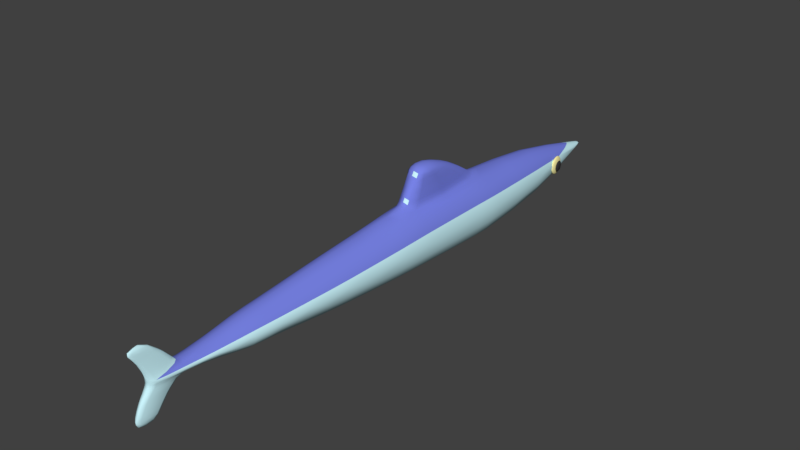 # Source: sanma.blend  (saved by Blender 2.80.75; exported with 4.5.12 LTS)
import bpy
from mathutils import Matrix  # noqa: F401  (used for matrix-valued properties, if any)

bpy.ops.wm.read_factory_settings(use_empty=True)
scene = bpy.context.scene
scene.name = 'Scene'

# ---- collections
col_collection_1 = bpy.data.collections.new('Collection 1'); scene.collection.children.link(col_collection_1)

# ---- materials (node trees are filled in below, after node groups)
mat_material_001 = bpy.data.materials.new('Material.001')
mat_material_001.alpha_threshold = 0.0
mat_material_001.use_transparent_shadow = False
mat_material_001.diffuse_color = (1.0, 0.9151, 0.4096, 1.0)
mat_material_001.roughness = 0.5
mat_material_002 = bpy.data.materials.new('Material.002')
mat_material_002.alpha_threshold = 0.0
mat_material_002.use_transparent_shadow = False
mat_material_002.diffuse_color = (0.04203, 0.04203, 0.04203, 1.0)
mat_material_002.roughness = 0.5
mat_material_003 = bpy.data.materials.new('Material.003')
mat_material_003.alpha_threshold = 0.0
mat_material_003.use_transparent_shadow = False
mat_material_003.diffuse_color = (0.6118, 0.9283, 1.0, 1.0)
mat_material_003.specular_color = (0.3712, 0.8714, 1.0)
mat_material_003.roughness = 0.5
mat_material_005 = bpy.data.materials.new('Material.005')
mat_material_005.alpha_threshold = 0.0
mat_material_005.use_transparent_shadow = False
mat_material_005.diffuse_color = (0.1905, 0.2294, 0.8, 1.0)
mat_material_005.roughness = 0.5

# ---- material node trees

# ---- world
world_world = bpy.data.worlds.new('World'); scene.world = world_world
world_world.color = (0.05088, 0.05088, 0.05088)
world_world.use_sun_shadow = False
world_world.sun_shadow_jitter_overblur = 0.0
world_world.cycles.sampling_method = 'MANUAL'

# ---- meshes
me_sphere_003 = bpy.data.meshes.new('Sphere.003')
me_sphere_003.from_pydata([(0.2883, 0.6961, -0.5449), (0.3401, 0.8211, 0.1913), (0.1926, 0.4651, 0.8155), (0.1926, 0.4651, -0.8155), (0.3401, 0.8211, -0.1913), (0.2883, 0.6961, 0.5449), (0.0902, 0.2178, 0.9493), (0.0902, 0.2178, -0.9493), (0.4651, 0.1926, -0.8155), (0.8211, 0.3401, -0.1913), (0.6961, 0.2883, 0.5449), (0.2178, 0.0902, 0.9493), (0.2178, 0.0902, -0.9493), (0.6961, 0.2883, -0.5449), (0.8211, 0.3401, 0.1913), (0.4651, 0.1926, 0.8155), (0.6961, -0.2883, 0.5449), (0.2178, -0.0902, 0.9493), (0.2178, -0.0902, -0.9493), (0.6961, -0.2883, -0.5449), (0.8211, -0.3401, 0.1913), (0.4651, -0.1926, 0.8155), (0.4651, -0.1926, -0.8155), (0.8211, -0.3401, -0.1913), (0.0902, -0.2178, -0.9493), (0.2883, -0.6961, -0.5449), (0.3401, -0.8211, 0.1913), (0.1926, -0.4651, 0.8155), (0.1926, -0.4651, -0.8155), (0.3401, -0.8211, -0.1913), (0.2883, -0.6961, 0.5449), (0.0902, -0.2178, 0.9493), (-0.1926, -0.4651, 0.8155), (-0.1926, -0.4651, -0.8155), (-0.3401, -0.8211, -0.1913), (-0.2883, -0.6961, 0.5449), (-0.0902, -0.2178, 0.9493), (-0.0902, -0.2178, -0.9493), (-0.2883, -0.6961, -0.5449), (-0.3401, -0.8211, 0.1913), (-0.4651, -0.1926, -0.8155), (-0.8211, -0.3401, -0.1913), (-0.6961, -0.2883, 0.5449), (-0.2178, -0.0902, 0.9493), (-0.2178, -0.0902, -0.9493), (-0.6961, -0.2883, -0.5449), (-0.8211, -0.3401, 0.1913), (-0.4651, -0.1926, 0.8155), (-0.2178, 0.0902, 0.9493), (-0.2178, 0.0902, -0.9493), (-0.6961, 0.2883, -0.5449), (-0.8211, 0.3401, 0.1913), (-0.4651, 0.1926, 0.8155), (-0.4651, 0.1926, -0.8155), (-0.8211, 0.3401, -0.1913), (-0.6961, 0.2883, 0.5449), (-0.2883, 0.6961, -0.5449), (-0.3401, 0.8211, 0.1913), (-0.1926, 0.4651, 0.8155), (-0.1926, 0.4651, -0.8155), (-0.3401, 0.8211, -0.1913), (-0.2883, 0.6961, 0.5449), (-0.0902, 0.2178, 0.9493), (-0.0902, 0.2178, -0.9493), (0.1446, 0.1446, 0.9556), (0.3571, 0.3571, 0.8155), (0.5344, 0.5344, 0.5449), (0.6304, 0.6304, 0.1913), (0.6304, 0.6304, -0.1913), (0.5344, 0.5344, -0.5449), (0.3571, 0.3571, -0.8155), (0.3468, 0.8373, -4.47e-08), (0.505, 1.527e-07, 0.8155), (0.7558, 1.565e-07, 0.5449), (0.8915, 1.49e-07, 0.1913), (0.8915, 1.49e-07, -0.1913), (0.7558, 1.565e-07, -0.5449), (0.505, 1.565e-07, -0.8155), (0.2046, 1.509e-07, -0.9556), (0.334, 0.1384, -0.9031), (0.5921, 0.2452, -0.6937), (0.7736, 0.3204, -0.3754), (0.8373, 0.3468, -4.47e-08), (0.7736, 0.3204, 0.3754), (0.5921, 0.2452, 0.6937), (0.334, 0.1384, 0.9031), (0.3571, -0.3571, 0.8155), (0.5344, -0.5344, 0.5449), (0.6304, -0.6304, 0.1913), (0.6304, -0.6304, -0.1913), (0.5344, -0.5344, -0.5449), (0.3571, -0.3571, -0.8155), (0.7736, -0.3204, 0.3754), (0.5921, -0.2452, 0.6937), (0.334, -0.1384, 0.9031), (0.334, -0.1384, -0.9031), (0.5921, -0.2452, -0.6937), (0.7736, -0.3204, -0.3754), (0.8373, -0.3468, -4.47e-08), (1.118e-08, -0.505, 0.8155), (2.98e-08, -0.7558, 0.5449), (2.98e-08, -0.8915, 0.1913), (2.98e-08, -0.8915, -0.1913), (2.98e-08, -0.7558, -0.5449), (1.118e-08, -0.505, -0.8155), (0.1384, -0.334, -0.9031), (0.2452, -0.5921, -0.6937), (0.3204, -0.7736, -0.3754), (0.3468, -0.8373, -4.47e-08), (0.3204, -0.7736, 0.3754), (0.2452, -0.5921, 0.6937), (0.1384, -0.334, 0.9031), (-0.3571, -0.3571, 0.8155), (-0.5344, -0.5344, 0.5449), (-0.6304, -0.6304, 0.1913), (-0.6304, -0.6304, -0.1913), (-0.5344, -0.5344, -0.5449), (-0.3571, -0.3571, -0.8155), (-0.2452, -0.5921, 0.6937), (-0.1384, -0.334, 0.9031), (-0.1384, -0.334, -0.9031), (-0.2452, -0.5921, -0.6937), (-0.3204, -0.7736, -0.3754), (-0.3468, -0.8373, -4.47e-08), (-0.3204, -0.7736, 0.3754), (-0.505, 1.639e-07, 0.8155), (-0.7558, 1.267e-07, 0.5449), (-0.8915, 1.267e-07, 0.1913), (-0.8915, 1.267e-07, -0.1913), (-0.7558, 1.267e-07, -0.5449), (-0.505, 1.639e-07, -0.8155), (-0.334, -0.1384, -0.9031), (-0.5921, -0.2452, -0.6937), (-0.7736, -0.3204, -0.3754), (-0.8373, -0.3468, -4.47e-08), (-0.7736, -0.3204, 0.3754), (-0.5921, -0.2452, 0.6937), (-0.334, -0.1384, 0.9031), (-0.3571, 0.3571, 0.8155), (-0.5344, 0.5344, 0.5449), (-0.6304, 0.6304, 0.1913), (-0.6304, 0.6304, -0.1913), (-0.5344, 0.5344, -0.5449), (-0.3571, 0.3571, -0.8155), (-0.334, 0.1384, 0.9031), (-0.334, 0.1384, -0.9031), (-0.5921, 0.2452, -0.6937), (-0.7736, 0.3204, -0.3754), (-0.8373, 0.3468, -4.47e-08), (-0.7736, 0.3204, 0.3754), (-0.5921, 0.2452, 0.6937), (-3.725e-09, 0.505, 0.8155), (-1.49e-08, 0.7558, 0.5449), (-1.49e-08, 0.7558, -0.5449), (0.0, 0.505, -0.8155), (-0.2452, 0.5921, -0.6937), (-0.3204, 0.7736, -0.3754), (-0.3204, 0.7736, 0.3754), (-0.2452, 0.5921, 0.6937), (-0.1384, 0.334, 0.9031), (-0.1384, 0.334, -0.9031), (-4.657e-08, 0.2046, 0.9556), (-7.451e-09, 0.8915, 0.1913), (-7.451e-09, 0.8915, -0.1913), (1.863e-09, 0.2046, -0.9556), (0.1446, 0.1446, -0.9556), (0.2452, 0.5921, -0.6937), (0.3204, 0.7736, -0.3754), (0.3204, 0.7736, 0.3754), (0.2452, 0.5921, 0.6937), (0.1384, 0.334, 0.9031), (0.1384, 0.334, -0.9031), (0.2046, 1.043e-07, 0.9556), (0.1446, -0.1446, 0.9556), (0.1446, -0.1446, -0.9556), (-4.098e-08, -0.2046, 0.9556), (3.725e-09, -0.2046, -0.9556), (-0.1446, -0.1446, 0.9556), (-0.1446, -0.1446, -0.9556), (-0.2046, 1.099e-07, 0.9556), (-0.2046, 1.546e-07, -0.9556), (-0.1446, 0.1446, 0.9556), (-0.1446, 0.1446, -0.9556), (-0.3468, 0.8373, -4.47e-08), (3.725e-09, 0.9091, -4.321e-08), (-8.473e-08, 6.623e-08, 0.9841), (0.2508, 0.2508, 0.9047), (0.4546, 0.4546, 0.6937), (0.5939, 0.5939, 0.3754), (0.6429, 0.6429, -4.408e-08), (0.5939, 0.5939, -0.3754), (0.4546, 0.4546, -0.6937), (0.2508, 0.2508, -0.9047), (0.3547, 1.376e-07, 0.9047), (0.6429, 1.59e-07, 0.6937), (0.8399, 1.599e-07, 0.3754), (0.9091, 1.488e-07, -4.408e-08), (0.8399, 1.599e-07, -0.3754), (0.6429, 1.59e-07, -0.6937), (0.3547, 1.534e-07, -0.9047), (-3.492e-10, 1.514e-07, -0.9841), (0.2508, -0.2508, 0.9047), (0.4546, -0.4546, 0.6937), (0.5939, -0.5939, 0.3754), (0.6429, -0.6429, -4.408e-08), (0.5939, -0.5939, -0.3754), (0.4546, -0.4546, -0.6937), (0.2508, -0.2508, -0.9047), (-3.713e-09, -0.3547, 0.9047), (1.367e-08, -0.6429, 0.6937), (3.416e-08, -0.8399, 0.3754), (2.112e-08, -0.9091, -4.408e-08), (3.416e-08, -0.8399, -0.3754), (1.367e-08, -0.6429, -0.6937), (6.685e-09, -0.3547, -0.9047), (-0.2508, -0.2508, 0.9047), (-0.4546, -0.4546, 0.6937), (-0.5939, -0.5939, 0.3754), (-0.6429, -0.6429, -4.408e-08), (-0.5939, -0.5939, -0.3754), (-0.4546, -0.4546, -0.6937), (-0.2508, -0.2508, -0.9047), (-0.3547, 1.478e-07, 0.9047), (-0.6429, 1.525e-07, 0.6937), (-0.8399, 1.097e-07, 0.3754), (-0.9091, 1.45e-07, -4.408e-08), (-0.8399, 1.097e-07, -0.3754), (-0.6429, 1.525e-07, -0.6937), (-0.3547, 1.582e-07, -0.9047), (-0.2508, 0.2508, 0.9047), (-0.4546, 0.4546, 0.6937), (-0.5939, 0.5939, 0.3754), (-0.6429, 0.6429, -4.408e-08), (-0.5939, 0.5939, -0.3754), (-0.4546, 0.4546, -0.6937), (-0.2508, 0.2508, -0.9047), (-1.52e-08, 0.3547, 0.9047), (-8.682e-09, 0.6429, 0.6937), (-1.799e-08, 0.8399, 0.3754), (-1.799e-08, 0.8399, -0.3754), (-9.613e-09, 0.6429, -0.6937), (1.66e-10, 0.3547, -0.9047), (0.9606, 0.02743, 0.5491), (0.8235, 0.02429, -0.5641), (0.7468, 0.09942, -0.5297), (0.6769, 0.1681, -0.4753), (0.6165, 0.2276, -0.403), (0.568, 0.2758, -0.3156), (0.5333, 0.3107, -0.2165), (0.5137, 0.331, -0.1095), (0.5098, 0.336, 0.001403), (0.522, 0.3254, 0.1118), (0.5496, 0.2996, 0.2176), (0.5917, 0.2597, 0.3146), (0.6467, 0.2071, 0.3991), (0.7123, 0.144, 0.4679), (0.7861, 0.07262, 0.5184), (0.8653, -0.004167, 0.5485), (0.7758, -0.05359, -0.5659), (0.6531, -0.05333, -0.5333), (0.5409, -0.05368, -0.4806), (0.4434, -0.05462, -0.4098), (0.3645, -0.0561, -0.3236), (0.3072, -0.05808, -0.2254), (0.2736, -0.06047, -0.1189), (0.2651, -0.06319, -0.008176), (0.2819, -0.06613, 0.1024), (0.3235, -0.06918, 0.2087), (0.3882, -0.07222, 0.3066), (0.4736, -0.07513, 0.3923), (0.5763, -0.07781, 0.4626), (0.6925, -0.08014, 0.5147), (0.8176, -0.08204, 0.5466), (0.8035, -0.1321, -0.568), (0.7075, -0.2074, -0.5374), (0.6199, -0.2773, -0.4865), (0.544, -0.3393, -0.4173), (0.4827, -0.3908, -0.3325), (0.4385, -0.43, -0.2352), (0.413, -0.4553, -0.1293), (0.4072, -0.4657, -0.01884), (0.4213, -0.4609, 0.09198), (0.4548, -0.4411, 0.1989), (0.5064, -0.4069, 0.2978), (0.5741, -0.3598, 0.3848), (0.6553, -0.3014, 0.4567), (0.7469, -0.2342, 0.5106), (0.8453, -0.1606, 0.5445), (0.8905, -0.1653, -0.5691), (0.8781, -0.2725, -0.5395), (0.8675, -0.3718, -0.4896), (0.8592, -0.4595, -0.4212), (0.8534, -0.5322, -0.337), (0.8503, -0.5871, -0.2403), (0.8502, -0.6221, -0.1347), (0.853, -0.6358, -0.02434), (0.8585, -0.6278, 0.08659), (0.8667, -0.5982, 0.1938), (0.877, -0.5484, 0.2932), (0.8893, -0.48, 0.3809), (0.9029, -0.3959, 0.4536), (0.9175, -0.2993, 0.5085), (0.9323, -0.1938, 0.5435), (0.9468, -0.08344, 0.5572), (0.9042, -0.05443, -0.5772), (0.9857, -0.1337, -0.5685), (1.065, -0.2105, -0.5384), (1.139, -0.2818, -0.488), (1.204, -0.345, -0.4192), (1.259, -0.3976, -0.3346), (1.301, -0.4375, -0.2376), (1.329, -0.4632, -0.1319), (1.341, -0.4739, -0.02145), (1.337, -0.4689, 0.08942), (1.318, -0.4486, 0.1965), (1.283, -0.4137, 0.2956), (1.235, -0.3655, 0.383), (1.174, -0.306, 0.4552), (1.104, -0.2373, 0.5096), (1.028, -0.1622, 0.544), (1.033, -0.05583, -0.5667), (1.159, -0.05773, -0.5347), (1.275, -0.06006, -0.4826), (1.377, -0.06274, -0.4124), (1.463, -0.06565, -0.3267), (1.528, -0.06869, -0.2288), (1.569, -0.07174, -0.1225), (1.586, -0.07468, -0.01187), (1.577, -0.0774, 0.09882), (1.544, -0.07979, 0.2053), (1.487, -0.08177, 0.3035), (1.408, -0.08325, 0.3897), (1.31, -0.08419, 0.4605), (1.198, -0.08453, 0.5133), (1.075, -0.08428, 0.5459), (1.006, 0.0227, -0.5646), (1.104, 0.09631, -0.5307), (1.196, 0.1636, -0.4767), (1.277, 0.2219, -0.4048), (1.345, 0.269, -0.3178), (1.396, 0.3032, -0.2189), (1.43, 0.3231, -0.112), (1.444, 0.3279, -0.001209), (1.438, 0.3174, 0.1093), (1.413, 0.2921, 0.2152), (1.368, 0.2529, 0.3124), (1.307, 0.2014, 0.3973), (1.231, 0.1395, 0.4665), (1.144, 0.06951, 0.5174), (1.048, -0.005752, 0.548), (0.9188, 0.05589, -0.5635), (0.9336, 0.1614, -0.5286), (0.9481, 0.2581, -0.4737), (0.9618, 0.3422, -0.401), (0.974, 0.4105, -0.3132), (0.9844, 0.4604, -0.2139), (0.9925, 0.4899, -0.1066), (0.9981, 0.498, 0.004289), (1.001, 0.4842, 0.1147), (1.001, 0.4493, 0.2203), (0.9977, 0.3944, 0.317), (0.9919, 0.3217, 0.4012), (0.9836, 0.234, 0.4695), (0.973, 0.1346, 0.5195)], [], [(0, 166, 240, 153), (0, 153, 239, 167), (0, 167, 190, 69), (0, 69, 191, 166), (1, 71, 184, 162), (1, 162, 238, 168), (1, 168, 188, 67), (1, 67, 189, 71), (2, 169, 237, 151), (2, 151, 236, 170), (2, 170, 186, 65), (2, 65, 187, 169), (3, 171, 241, 154), (3, 154, 240, 166), (3, 166, 191, 70), (3, 70, 192, 171), (4, 167, 239, 163), (4, 163, 184, 71), (4, 71, 189, 68), (4, 68, 190, 167), (5, 168, 238, 152), (5, 152, 237, 169), (5, 169, 187, 66), (5, 66, 188, 168), (6, 170, 236, 161), (6, 161, 185, 64), (6, 64, 186, 170), (7, 165, 200, 164), (7, 164, 241, 171), (7, 171, 192, 165), (8, 79, 192, 70), (8, 70, 191, 80), (8, 80, 198, 77), (8, 77, 199, 79), (9, 81, 190, 68), (9, 68, 189, 82), (9, 82, 196, 75), (9, 75, 197, 81), (10, 83, 188, 66), (10, 66, 187, 84), (10, 84, 194, 73), (10, 73, 195, 83), (11, 85, 186, 64), (11, 64, 185, 172), (11, 172, 193, 85), (12, 78, 200, 165), (12, 165, 192, 79), (12, 79, 199, 78), (13, 80, 191, 69), (13, 69, 190, 81), (13, 81, 197, 76), (13, 76, 198, 80), (14, 82, 189, 67), (14, 67, 188, 83), (14, 83, 195, 74), (14, 74, 196, 82), (15, 84, 187, 65), (15, 65, 186, 85), (15, 85, 193, 72), (15, 72, 194, 84), (16, 92, 195, 73), (16, 73, 194, 93), (16, 93, 202, 87), (16, 87, 203, 92), (17, 94, 193, 172), (17, 172, 185, 173), (17, 173, 201, 94), (18, 174, 200, 78), (18, 78, 199, 95), (18, 95, 207, 174), (19, 96, 198, 76), (19, 76, 197, 97), (19, 97, 205, 90), (19, 90, 206, 96), (20, 98, 196, 74), (20, 74, 195, 92), (20, 92, 203, 88), (20, 88, 204, 98), (21, 93, 194, 72), (21, 72, 193, 94), (21, 94, 201, 86), (21, 86, 202, 93), (22, 95, 199, 77), (22, 77, 198, 96), (22, 96, 206, 91), (22, 91, 207, 95), (23, 97, 197, 75), (23, 75, 196, 98), (23, 98, 204, 89), (23, 89, 205, 97), (24, 176, 200, 174), (24, 174, 207, 105), (24, 105, 214, 176), (25, 106, 206, 90), (25, 90, 205, 107), (25, 107, 212, 103), (25, 103, 213, 106), (26, 108, 204, 88), (26, 88, 203, 109), (26, 109, 210, 101), (26, 101, 211, 108), (27, 110, 202, 86), (27, 86, 201, 111), (27, 111, 208, 99), (27, 99, 209, 110), (28, 105, 207, 91), (28, 91, 206, 106), (28, 106, 213, 104), (28, 104, 214, 105), (29, 107, 205, 89), (29, 89, 204, 108), (29, 108, 211, 102), (29, 102, 212, 107), (30, 109, 203, 87), (30, 87, 202, 110), (30, 110, 209, 100), (30, 100, 210, 109), (31, 111, 201, 173), (31, 173, 185, 175), (31, 175, 208, 111), (32, 118, 209, 99), (32, 99, 208, 119), (32, 119, 215, 112), (32, 112, 216, 118), (33, 120, 214, 104), (33, 104, 213, 121), (33, 121, 220, 117), (33, 117, 221, 120), (34, 122, 212, 102), (34, 102, 211, 123), (34, 123, 218, 115), (34, 115, 219, 122), (35, 124, 210, 100), (35, 100, 209, 118), (35, 118, 216, 113), (35, 113, 217, 124), (36, 119, 208, 175), (36, 175, 185, 177), (36, 177, 215, 119), (37, 178, 200, 176), (37, 176, 214, 120), (37, 120, 221, 178), (38, 121, 213, 103), (38, 103, 212, 122), (38, 122, 219, 116), (38, 116, 220, 121), (39, 123, 211, 101), (39, 101, 210, 124), (39, 124, 217, 114), (39, 114, 218, 123), (40, 131, 221, 117), (40, 117, 220, 132), (40, 132, 227, 130), (40, 130, 228, 131), (41, 133, 219, 115), (41, 115, 218, 134), (41, 134, 225, 128), (41, 128, 226, 133), (42, 135, 217, 113), (42, 113, 216, 136), (42, 136, 223, 126), (42, 126, 224, 135), (43, 137, 215, 177), (43, 177, 185, 179), (43, 179, 222, 137), (44, 180, 200, 178), (44, 178, 221, 131), (44, 131, 228, 180), (45, 132, 220, 116), (45, 116, 219, 133), (45, 133, 226, 129), (45, 129, 227, 132), (46, 134, 218, 114), (46, 114, 217, 135), (46, 135, 224, 127), (46, 127, 225, 134), (47, 136, 216, 112), (47, 112, 215, 137), (47, 137, 222, 125), (47, 125, 223, 136), (48, 144, 222, 179), (48, 179, 185, 181), (48, 181, 229, 144), (49, 182, 200, 180), (49, 180, 228, 145), (49, 145, 235, 182), (50, 146, 227, 129), (50, 129, 226, 147), (50, 147, 233, 142), (50, 142, 234, 146), (51, 148, 225, 127), (51, 127, 224, 149), (51, 149, 231, 140), (51, 140, 232, 148), (52, 150, 223, 125), (52, 125, 222, 144), (52, 144, 229, 138), (52, 138, 230, 150), (53, 145, 228, 130), (53, 130, 227, 146), (53, 146, 234, 143), (53, 143, 235, 145), (54, 147, 226, 128), (54, 128, 225, 148), (54, 148, 232, 141), (54, 141, 233, 147), (55, 149, 224, 126), (55, 126, 223, 150), (55, 150, 230, 139), (55, 139, 231, 149), (56, 155, 234, 142), (56, 142, 233, 156), (56, 156, 239, 153), (56, 153, 240, 155), (57, 183, 232, 140), (57, 140, 231, 157), (57, 157, 238, 162), (57, 162, 184, 183), (58, 158, 230, 138), (58, 138, 229, 159), (58, 159, 236, 151), (58, 151, 237, 158), (59, 160, 235, 143), (59, 143, 234, 155), (59, 155, 240, 154), (59, 154, 241, 160), (60, 156, 233, 141), (60, 141, 232, 183), (60, 183, 184, 163), (60, 163, 239, 156), (61, 157, 231, 139), (61, 139, 230, 158), (61, 158, 237, 152), (61, 152, 238, 157), (62, 159, 229, 181), (62, 181, 185, 161), (62, 161, 236, 159), (63, 164, 200, 182), (63, 182, 235, 160), (63, 160, 241, 164), (362, 361, 254, 255), (355, 354, 247, 248), (363, 362, 255, 256), (356, 355, 248, 249), (242, 363, 256, 257), (357, 356, 249, 250), (350, 304, 243), (303, 242, 257), (358, 357, 250, 251), (351, 350, 243, 244), (359, 358, 251, 252), (352, 351, 244, 245), (360, 359, 252, 253), (353, 352, 245, 246), (361, 360, 253, 254), (354, 353, 246, 247), (246, 245, 260, 261), (254, 253, 268, 269), (247, 246, 261, 262), (255, 254, 269, 270), (248, 247, 262, 263), (256, 255, 270, 271), (249, 248, 263, 264), (257, 256, 271, 272), (250, 249, 264, 265), (243, 304, 258), (303, 257, 272), (251, 250, 265, 266), (244, 243, 258, 259), (252, 251, 266, 267), (245, 244, 259, 260), (253, 252, 267, 268), (265, 264, 279, 280), (258, 304, 273), (303, 272, 287), (266, 265, 280, 281), (259, 258, 273, 274), (267, 266, 281, 282), (260, 259, 274, 275), (268, 267, 282, 283), (261, 260, 275, 276), (269, 268, 283, 284), (262, 261, 276, 277), (270, 269, 284, 285), (263, 262, 277, 278), (271, 270, 285, 286), (264, 263, 278, 279), (272, 271, 286, 287), (284, 283, 298, 299), (277, 276, 291, 292), (285, 284, 299, 300), (278, 277, 292, 293), (286, 285, 300, 301), (279, 278, 293, 294), (287, 286, 301, 302), (280, 279, 294, 295), (273, 304, 288), (303, 287, 302), (281, 280, 295, 296), (274, 273, 288, 289), (282, 281, 296, 297), (275, 274, 289, 290), (283, 282, 297, 298), (276, 275, 290, 291), (303, 302, 319), (296, 295, 312, 313), (289, 288, 305, 306), (297, 296, 313, 314), (290, 289, 306, 307), (298, 297, 314, 315), (291, 290, 307, 308), (299, 298, 315, 316), (292, 291, 308, 309), (300, 299, 316, 317), (293, 292, 309, 310), (301, 300, 317, 318), (294, 293, 310, 311), (302, 301, 318, 319), (295, 294, 311, 312), (288, 304, 305), (317, 316, 331, 332), (310, 309, 324, 325), (318, 317, 332, 333), (311, 310, 325, 326), (319, 318, 333, 334), (312, 311, 326, 327), (305, 304, 320), (303, 319, 334), (313, 312, 327, 328), (306, 305, 320, 321), (314, 313, 328, 329), (307, 306, 321, 322), (315, 314, 329, 330), (308, 307, 322, 323), (316, 315, 330, 331), (309, 308, 323, 324), (321, 320, 335, 336), (329, 328, 343, 344), (322, 321, 336, 337), (330, 329, 344, 345), (323, 322, 337, 338), (331, 330, 345, 346), (324, 323, 338, 339), (332, 331, 346, 347), (325, 324, 339, 340), (333, 332, 347, 348), (326, 325, 340, 341), (334, 333, 348, 349), (327, 326, 341, 342), (320, 304, 335), (303, 334, 349), (328, 327, 342, 343), (340, 339, 354, 355), (348, 347, 362, 363), (341, 340, 355, 356), (349, 348, 363, 242), (342, 341, 356, 357), (335, 304, 350), (303, 349, 242), (343, 342, 357, 358), (336, 335, 350, 351), (344, 343, 358, 359), (337, 336, 351, 352), (345, 344, 359, 360), (338, 337, 352, 353), (346, 345, 360, 361), (339, 338, 353, 354), (347, 346, 361, 362)])
me_sphere_003.polygons.foreach_set('use_smooth', [True] * 368)
me_sphere_003.polygons.foreach_set('material_index', [0, 0, 0, 0, 0, 0, 0, 0, 0, 0, 0, 0, 0, 0, 0, 0, 0, 0, 0, 0, 0, 0, 0, 0, 0, 0, 0, 0, 0, 0, 0, 0, 0, 0, 0, 0, 0, 0, 0, 0, 0, 0, 0, 0, 0, 0, 0, 0, 0, 0, 0, 0, 0, 0, 0, 0, 0, 0, 0, 0, 0, 0, 0, 0, 0, 0, 0, 0, 0, 0, 0, 0, 0, 0, 0, 0, 0, 0, 0, 0, 0, 0, 0, 0, 0, 0, 0, 0, 0, 0, 0, 0, 0, 0, 0, 0, 0, 0, 0, 0, 0, 0, 0, 0, 0, 0, 0, 0, 0, 0, 0, 0, 0, 0, 0, 0, 0, 0, 0, 0, 0, 0, 0, 0, 0, 0, 0, 0, 0, 0, 0, 0, 0, 0, 0, 0, 0, 0, 0, 0, 0, 0, 0, 0, 0, 0, 0, 0, 0, 0, 0, 0, 0, 0, 0, 0, 0, 0, 0, 0, 0, 0, 0, 0, 0, 0, 0, 0, 0, 0, 0, 0, 0, 0, 0, 0, 0, 0, 0, 0, 0, 0, 0, 0, 0, 0, 0, 0, 0, 0, 0, 0, 0, 0, 0, 0, 0, 0, 0, 0, 0, 0, 0, 0, 0, 0, 0, 0, 0, 0, 0, 0, 0, 0, 0, 0, 0, 0, 0, 0, 0, 0, 0, 0, 0, 0, 0, 0, 0, 0, 0, 0, 0, 0, 0, 0, 0, 0, 0, 0, 1, 1, 1, 1, 1, 1, 1, 1, 1, 1, 1, 1, 1, 1, 1, 1, 1, 1, 1, 1, 1, 1, 1, 1, 1, 1, 1, 1, 1, 1, 1, 1, 1, 1, 1, 1, 1, 1, 1, 1, 1, 1, 1, 1, 1, 1, 1, 1, 1, 1, 1, 1, 1, 1, 1, 1, 1, 1, 1, 1, 1, 1, 1, 1, 1, 1, 1, 1, 1, 1, 1, 1, 1, 1, 1, 1, 1, 1, 1, 1, 1, 1, 1, 1, 1, 1, 1, 1, 1, 1, 1, 1, 1, 1, 1, 1, 1, 1, 1, 1, 1, 1, 1, 1, 1, 1, 1, 1, 1, 1, 1, 1, 1, 1, 1, 1, 1, 1, 1, 1, 1, 1, 1, 1, 1, 1, 1, 1])
me_sphere_003.materials.append(mat_material_001)
me_sphere_003.materials.append(mat_material_002)
me_sphere_003.use_remesh_preserve_volume = False
me_sphere_003.use_remesh_preserve_attributes = False
me_sphere_003.use_mirror_vertex_groups = False
me_sphere_003.update()
me_sphere_002 = bpy.data.meshes.new('Sphere.002')
me_sphere_002.from_pydata([(0.2883, 0.6961, -0.5449), (0.3401, 0.8211, 0.1913), (0.1926, 0.4651, 0.8155), (0.1926, 0.4651, -0.8155), (0.3401, 0.8211, -0.1913), (0.2883, 0.6961, 0.5449), (0.0902, 0.2178, 0.9493), (0.0902, 0.2178, -0.9493), (0.4651, 0.1926, -0.8155), (0.8211, 0.3401, -0.1913), (0.6961, 0.2883, 0.5449), (0.2178, 0.0902, 0.9493), (0.2178, 0.0902, -0.9493), (0.6961, 0.2883, -0.5449), (0.8211, 0.3401, 0.1913), (0.4651, 0.1926, 0.8155), (0.6961, -0.2883, 0.5449), (0.2178, -0.0902, 0.9493), (0.2178, -0.0902, -0.9493), (0.6961, -0.2883, -0.5449), (0.8211, -0.3401, 0.1913), (0.4651, -0.1926, 0.8155), (0.4651, -0.1926, -0.8155), (0.8211, -0.3401, -0.1913), (0.0902, -0.2178, -0.9493), (0.2883, -0.6961, -0.5449), (0.3401, -0.8211, 0.1913), (0.1926, -0.4651, 0.8155), (0.1926, -0.4651, -0.8155), (0.3401, -0.8211, -0.1913), (0.2883, -0.6961, 0.5449), (0.0902, -0.2178, 0.9493), (-0.1926, -0.4651, 0.8155), (-0.1926, -0.4651, -0.8155), (-0.3401, -0.8211, -0.1913), (-0.2883, -0.6961, 0.5449), (-0.0902, -0.2178, 0.9493), (-0.0902, -0.2178, -0.9493), (-0.2883, -0.6961, -0.5449), (-0.3401, -0.8211, 0.1913), (-0.4651, -0.1926, -0.8155), (-0.8211, -0.3401, -0.1913), (-0.6961, -0.2883, 0.5449), (-0.2178, -0.0902, 0.9493), (-0.2178, -0.0902, -0.9493), (-0.6961, -0.2883, -0.5449), (-0.8211, -0.3401, 0.1913), (-0.4651, -0.1926, 0.8155), (-0.2178, 0.0902, 0.9493), (-0.2178, 0.0902, -0.9493), (-0.6961, 0.2883, -0.5449), (-0.8211, 0.3401, 0.1913), (-0.4651, 0.1926, 0.8155), (-0.4651, 0.1926, -0.8155), (-0.8211, 0.3401, -0.1913), (-0.6961, 0.2883, 0.5449), (-0.2883, 0.6961, -0.5449), (-0.3401, 0.8211, 0.1913), (-0.1926, 0.4651, 0.8155), (-0.1926, 0.4651, -0.8155), (-0.3401, 0.8211, -0.1913), (-0.2883, 0.6961, 0.5449), (-0.0902, 0.2178, 0.9493), (-0.0902, 0.2178, -0.9493), (0.1446, 0.1446, 0.9556), (0.3571, 0.3571, 0.8155), (0.5344, 0.5344, 0.5449), (0.6304, 0.6304, 0.1913), (0.6304, 0.6304, -0.1913), (0.5344, 0.5344, -0.5449), (0.3571, 0.3571, -0.8155), (0.3468, 0.8373, -4.47e-08), (0.505, 1.527e-07, 0.8155), (0.7558, 1.565e-07, 0.5449), (0.8915, 1.49e-07, 0.1913), (0.8915, 1.49e-07, -0.1913), (0.7558, 1.565e-07, -0.5449), (0.505, 1.565e-07, -0.8155), (0.2046, 1.509e-07, -0.9556), (0.334, 0.1384, -0.9031), (0.5921, 0.2452, -0.6937), (0.7736, 0.3204, -0.3754), (0.8373, 0.3468, -4.47e-08), (0.7736, 0.3204, 0.3754), (0.5921, 0.2452, 0.6937), (0.334, 0.1384, 0.9031), (0.3571, -0.3571, 0.8155), (0.5344, -0.5344, 0.5449), (0.6304, -0.6304, 0.1913), (0.6304, -0.6304, -0.1913), (0.5344, -0.5344, -0.5449), (0.3571, -0.3571, -0.8155), (0.7736, -0.3204, 0.3754), (0.5921, -0.2452, 0.6937), (0.334, -0.1384, 0.9031), (0.334, -0.1384, -0.9031), (0.5921, -0.2452, -0.6937), (0.7736, -0.3204, -0.3754), (0.8373, -0.3468, -4.47e-08), (1.118e-08, -0.505, 0.8155), (2.98e-08, -0.7558, 0.5449), (2.98e-08, -0.8915, 0.1913), (2.98e-08, -0.8915, -0.1913), (2.98e-08, -0.7558, -0.5449), (1.118e-08, -0.505, -0.8155), (0.1384, -0.334, -0.9031), (0.2452, -0.5921, -0.6937), (0.3204, -0.7736, -0.3754), (0.3468, -0.8373, -4.47e-08), (0.3204, -0.7736, 0.3754), (0.2452, -0.5921, 0.6937), (0.1384, -0.334, 0.9031), (-0.3571, -0.3571, 0.8155), (-0.5344, -0.5344, 0.5449), (-0.6304, -0.6304, 0.1913), (-0.6304, -0.6304, -0.1913), (-0.5344, -0.5344, -0.5449), (-0.3571, -0.3571, -0.8155), (-0.2452, -0.5921, 0.6937), (-0.1384, -0.334, 0.9031), (-0.1384, -0.334, -0.9031), (-0.2452, -0.5921, -0.6937), (-0.3204, -0.7736, -0.3754), (-0.3468, -0.8373, -4.47e-08), (-0.3204, -0.7736, 0.3754), (-0.505, 1.639e-07, 0.8155), (-0.7558, 1.267e-07, 0.5449), (-0.8915, 1.267e-07, 0.1913), (-0.8915, 1.267e-07, -0.1913), (-0.7558, 1.267e-07, -0.5449), (-0.505, 1.639e-07, -0.8155), (-0.334, -0.1384, -0.9031), (-0.5921, -0.2452, -0.6937), (-0.7736, -0.3204, -0.3754), (-0.8373, -0.3468, -4.47e-08), (-0.7736, -0.3204, 0.3754), (-0.5921, -0.2452, 0.6937), (-0.334, -0.1384, 0.9031), (-0.3571, 0.3571, 0.8155), (-0.5344, 0.5344, 0.5449), (-0.6304, 0.6304, 0.1913), (-0.6304, 0.6304, -0.1913), (-0.5344, 0.5344, -0.5449), (-0.3571, 0.3571, -0.8155), (-0.334, 0.1384, 0.9031), (-0.334, 0.1384, -0.9031), (-0.5921, 0.2452, -0.6937), (-0.7736, 0.3204, -0.3754), (-0.8373, 0.3468, -4.47e-08), (-0.7736, 0.3204, 0.3754), (-0.5921, 0.2452, 0.6937), (-3.725e-09, 0.505, 0.8155), (-1.49e-08, 0.7558, 0.5449), (-1.49e-08, 0.7558, -0.5449), (0.0, 0.505, -0.8155), (-0.2452, 0.5921, -0.6937), (-0.3204, 0.7736, -0.3754), (-0.3204, 0.7736, 0.3754), (-0.2452, 0.5921, 0.6937), (-0.1384, 0.334, 0.9031), (-0.1384, 0.334, -0.9031), (-4.657e-08, 0.2046, 0.9556), (-7.451e-09, 0.8915, 0.1913), (-7.451e-09, 0.8915, -0.1913), (1.863e-09, 0.2046, -0.9556), (0.1446, 0.1446, -0.9556), (0.2452, 0.5921, -0.6937), (0.3204, 0.7736, -0.3754), (0.3204, 0.7736, 0.3754), (0.2452, 0.5921, 0.6937), (0.1384, 0.334, 0.9031), (0.1384, 0.334, -0.9031), (0.2046, 1.043e-07, 0.9556), (0.1446, -0.1446, 0.9556), (0.1446, -0.1446, -0.9556), (-4.098e-08, -0.2046, 0.9556), (3.725e-09, -0.2046, -0.9556), (-0.1446, -0.1446, 0.9556), (-0.1446, -0.1446, -0.9556), (-0.2046, 1.099e-07, 0.9556), (-0.2046, 1.546e-07, -0.9556), (-0.1446, 0.1446, 0.9556), (-0.1446, 0.1446, -0.9556), (-0.3468, 0.8373, -4.47e-08), (3.725e-09, 0.9091, -4.321e-08), (-8.473e-08, 6.623e-08, 0.9841), (0.2508, 0.2508, 0.9047), (0.4546, 0.4546, 0.6937), (0.5939, 0.5939, 0.3754), (0.6429, 0.6429, -4.408e-08), (0.5939, 0.5939, -0.3754), (0.4546, 0.4546, -0.6937), (0.2508, 0.2508, -0.9047), (0.3547, 1.376e-07, 0.9047), (0.6429, 1.59e-07, 0.6937), (0.8399, 1.599e-07, 0.3754), (0.9091, 1.488e-07, -4.408e-08), (0.8399, 1.599e-07, -0.3754), (0.6429, 1.59e-07, -0.6937), (0.3547, 1.534e-07, -0.9047), (-3.492e-10, 1.514e-07, -0.9841), (0.2508, -0.2508, 0.9047), (0.4546, -0.4546, 0.6937), (0.5939, -0.5939, 0.3754), (0.6429, -0.6429, -4.408e-08), (0.5939, -0.5939, -0.3754), (0.4546, -0.4546, -0.6937), (0.2508, -0.2508, -0.9047), (-3.713e-09, -0.3547, 0.9047), (1.367e-08, -0.6429, 0.6937), (3.416e-08, -0.8399, 0.3754), (2.112e-08, -0.9091, -4.408e-08), (3.416e-08, -0.8399, -0.3754), (1.367e-08, -0.6429, -0.6937), (6.685e-09, -0.3547, -0.9047), (-0.2508, -0.2508, 0.9047), (-0.4546, -0.4546, 0.6937), (-0.5939, -0.5939, 0.3754), (-0.6429, -0.6429, -4.408e-08), (-0.5939, -0.5939, -0.3754), (-0.4546, -0.4546, -0.6937), (-0.2508, -0.2508, -0.9047), (-0.3547, 1.478e-07, 0.9047), (-0.6429, 1.525e-07, 0.6937), (-0.8399, 1.097e-07, 0.3754), (-0.9091, 1.45e-07, -4.408e-08), (-0.8399, 1.097e-07, -0.3754), (-0.6429, 1.525e-07, -0.6937), (-0.3547, 1.582e-07, -0.9047), (-0.2508, 0.2508, 0.9047), (-0.4546, 0.4546, 0.6937), (-0.5939, 0.5939, 0.3754), (-0.6429, 0.6429, -4.408e-08), (-0.5939, 0.5939, -0.3754), (-0.4546, 0.4546, -0.6937), (-0.2508, 0.2508, -0.9047), (-1.52e-08, 0.3547, 0.9047), (-8.682e-09, 0.6429, 0.6937), (-1.799e-08, 0.8399, 0.3754), (-1.799e-08, 0.8399, -0.3754), (-9.613e-09, 0.6429, -0.6937), (1.66e-10, 0.3547, -0.9047), (0.9606, 0.02743, 0.5491), (0.8235, 0.02429, -0.5641), (0.7468, 0.09942, -0.5297), (0.6769, 0.1681, -0.4753), (0.6165, 0.2276, -0.403), (0.568, 0.2758, -0.3156), (0.5333, 0.3107, -0.2165), (0.5137, 0.331, -0.1095), (0.5098, 0.336, 0.001403), (0.522, 0.3254, 0.1118), (0.5496, 0.2996, 0.2176), (0.5917, 0.2597, 0.3146), (0.6467, 0.2071, 0.3991), (0.7123, 0.144, 0.4679), (0.7861, 0.07262, 0.5184), (0.8653, -0.004167, 0.5485), (0.7758, -0.05359, -0.5659), (0.6531, -0.05333, -0.5333), (0.5409, -0.05368, -0.4806), (0.4434, -0.05462, -0.4098), (0.3645, -0.0561, -0.3236), (0.3072, -0.05808, -0.2254), (0.2736, -0.06047, -0.1189), (0.2651, -0.06319, -0.008176), (0.2819, -0.06613, 0.1024), (0.3235, -0.06918, 0.2087), (0.3882, -0.07222, 0.3066), (0.4736, -0.07513, 0.3923), (0.5763, -0.07781, 0.4626), (0.6925, -0.08014, 0.5147), (0.8176, -0.08204, 0.5466), (0.8035, -0.1321, -0.568), (0.7075, -0.2074, -0.5374), (0.6199, -0.2773, -0.4865), (0.544, -0.3393, -0.4173), (0.4827, -0.3908, -0.3325), (0.4385, -0.43, -0.2352), (0.413, -0.4553, -0.1293), (0.4072, -0.4657, -0.01884), (0.4213, -0.4609, 0.09198), (0.4548, -0.4411, 0.1989), (0.5064, -0.4069, 0.2978), (0.5741, -0.3598, 0.3848), (0.6553, -0.3014, 0.4567), (0.7469, -0.2342, 0.5106), (0.8453, -0.1606, 0.5445), (0.8905, -0.1653, -0.5691), (0.8781, -0.2725, -0.5395), (0.8675, -0.3718, -0.4896), (0.8592, -0.4595, -0.4212), (0.8534, -0.5322, -0.337), (0.8503, -0.5871, -0.2403), (0.8502, -0.6221, -0.1347), (0.853, -0.6358, -0.02434), (0.8585, -0.6278, 0.08659), (0.8667, -0.5982, 0.1938), (0.877, -0.5484, 0.2932), (0.8893, -0.48, 0.3809), (0.9029, -0.3959, 0.4536), (0.9175, -0.2993, 0.5085), (0.9323, -0.1938, 0.5435), (0.9468, -0.08344, 0.5572), (0.9042, -0.05443, -0.5772), (0.9857, -0.1337, -0.5685), (1.065, -0.2105, -0.5384), (1.139, -0.2818, -0.488), (1.204, -0.345, -0.4192), (1.259, -0.3976, -0.3346), (1.301, -0.4375, -0.2376), (1.329, -0.4632, -0.1319), (1.341, -0.4739, -0.02145), (1.337, -0.4689, 0.08942), (1.318, -0.4486, 0.1965), (1.283, -0.4137, 0.2956), (1.235, -0.3655, 0.383), (1.174, -0.306, 0.4552), (1.104, -0.2373, 0.5096), (1.028, -0.1622, 0.544), (1.033, -0.05583, -0.5667), (1.159, -0.05773, -0.5347), (1.275, -0.06006, -0.4826), (1.377, -0.06274, -0.4124), (1.463, -0.06565, -0.3267), (1.528, -0.06869, -0.2288), (1.569, -0.07174, -0.1225), (1.586, -0.07468, -0.01187), (1.577, -0.0774, 0.09882), (1.544, -0.07979, 0.2053), (1.487, -0.08177, 0.3035), (1.408, -0.08325, 0.3897), (1.31, -0.08419, 0.4605), (1.198, -0.08453, 0.5133), (1.075, -0.08428, 0.5459), (1.006, 0.0227, -0.5646), (1.104, 0.09631, -0.5307), (1.196, 0.1636, -0.4767), (1.277, 0.2219, -0.4048), (1.345, 0.269, -0.3178), (1.396, 0.3032, -0.2189), (1.43, 0.3231, -0.112), (1.444, 0.3279, -0.001209), (1.438, 0.3174, 0.1093), (1.413, 0.2921, 0.2152), (1.368, 0.2529, 0.3124), (1.307, 0.2014, 0.3973), (1.231, 0.1395, 0.4665), (1.144, 0.06951, 0.5174), (1.048, -0.005752, 0.548), (0.9188, 0.05589, -0.5635), (0.9336, 0.1614, -0.5286), (0.9481, 0.2581, -0.4737), (0.9618, 0.3422, -0.401), (0.974, 0.4105, -0.3132), (0.9844, 0.4604, -0.2139), (0.9925, 0.4899, -0.1066), (0.9981, 0.498, 0.004289), (1.001, 0.4842, 0.1147), (1.001, 0.4493, 0.2203), (0.9977, 0.3944, 0.317), (0.9919, 0.3217, 0.4012), (0.9836, 0.234, 0.4695), (0.973, 0.1346, 0.5195)], [], [(0, 166, 240, 153), (0, 153, 239, 167), (0, 167, 190, 69), (0, 69, 191, 166), (1, 71, 184, 162), (1, 162, 238, 168), (1, 168, 188, 67), (1, 67, 189, 71), (2, 169, 237, 151), (2, 151, 236, 170), (2, 170, 186, 65), (2, 65, 187, 169), (3, 171, 241, 154), (3, 154, 240, 166), (3, 166, 191, 70), (3, 70, 192, 171), (4, 167, 239, 163), (4, 163, 184, 71), (4, 71, 189, 68), (4, 68, 190, 167), (5, 168, 238, 152), (5, 152, 237, 169), (5, 169, 187, 66), (5, 66, 188, 168), (6, 170, 236, 161), (6, 161, 185, 64), (6, 64, 186, 170), (7, 165, 200, 164), (7, 164, 241, 171), (7, 171, 192, 165), (8, 79, 192, 70), (8, 70, 191, 80), (8, 80, 198, 77), (8, 77, 199, 79), (9, 81, 190, 68), (9, 68, 189, 82), (9, 82, 196, 75), (9, 75, 197, 81), (10, 83, 188, 66), (10, 66, 187, 84), (10, 84, 194, 73), (10, 73, 195, 83), (11, 85, 186, 64), (11, 64, 185, 172), (11, 172, 193, 85), (12, 78, 200, 165), (12, 165, 192, 79), (12, 79, 199, 78), (13, 80, 191, 69), (13, 69, 190, 81), (13, 81, 197, 76), (13, 76, 198, 80), (14, 82, 189, 67), (14, 67, 188, 83), (14, 83, 195, 74), (14, 74, 196, 82), (15, 84, 187, 65), (15, 65, 186, 85), (15, 85, 193, 72), (15, 72, 194, 84), (16, 92, 195, 73), (16, 73, 194, 93), (16, 93, 202, 87), (16, 87, 203, 92), (17, 94, 193, 172), (17, 172, 185, 173), (17, 173, 201, 94), (18, 174, 200, 78), (18, 78, 199, 95), (18, 95, 207, 174), (19, 96, 198, 76), (19, 76, 197, 97), (19, 97, 205, 90), (19, 90, 206, 96), (20, 98, 196, 74), (20, 74, 195, 92), (20, 92, 203, 88), (20, 88, 204, 98), (21, 93, 194, 72), (21, 72, 193, 94), (21, 94, 201, 86), (21, 86, 202, 93), (22, 95, 199, 77), (22, 77, 198, 96), (22, 96, 206, 91), (22, 91, 207, 95), (23, 97, 197, 75), (23, 75, 196, 98), (23, 98, 204, 89), (23, 89, 205, 97), (24, 176, 200, 174), (24, 174, 207, 105), (24, 105, 214, 176), (25, 106, 206, 90), (25, 90, 205, 107), (25, 107, 212, 103), (25, 103, 213, 106), (26, 108, 204, 88), (26, 88, 203, 109), (26, 109, 210, 101), (26, 101, 211, 108), (27, 110, 202, 86), (27, 86, 201, 111), (27, 111, 208, 99), (27, 99, 209, 110), (28, 105, 207, 91), (28, 91, 206, 106), (28, 106, 213, 104), (28, 104, 214, 105), (29, 107, 205, 89), (29, 89, 204, 108), (29, 108, 211, 102), (29, 102, 212, 107), (30, 109, 203, 87), (30, 87, 202, 110), (30, 110, 209, 100), (30, 100, 210, 109), (31, 111, 201, 173), (31, 173, 185, 175), (31, 175, 208, 111), (32, 118, 209, 99), (32, 99, 208, 119), (32, 119, 215, 112), (32, 112, 216, 118), (33, 120, 214, 104), (33, 104, 213, 121), (33, 121, 220, 117), (33, 117, 221, 120), (34, 122, 212, 102), (34, 102, 211, 123), (34, 123, 218, 115), (34, 115, 219, 122), (35, 124, 210, 100), (35, 100, 209, 118), (35, 118, 216, 113), (35, 113, 217, 124), (36, 119, 208, 175), (36, 175, 185, 177), (36, 177, 215, 119), (37, 178, 200, 176), (37, 176, 214, 120), (37, 120, 221, 178), (38, 121, 213, 103), (38, 103, 212, 122), (38, 122, 219, 116), (38, 116, 220, 121), (39, 123, 211, 101), (39, 101, 210, 124), (39, 124, 217, 114), (39, 114, 218, 123), (40, 131, 221, 117), (40, 117, 220, 132), (40, 132, 227, 130), (40, 130, 228, 131), (41, 133, 219, 115), (41, 115, 218, 134), (41, 134, 225, 128), (41, 128, 226, 133), (42, 135, 217, 113), (42, 113, 216, 136), (42, 136, 223, 126), (42, 126, 224, 135), (43, 137, 215, 177), (43, 177, 185, 179), (43, 179, 222, 137), (44, 180, 200, 178), (44, 178, 221, 131), (44, 131, 228, 180), (45, 132, 220, 116), (45, 116, 219, 133), (45, 133, 226, 129), (45, 129, 227, 132), (46, 134, 218, 114), (46, 114, 217, 135), (46, 135, 224, 127), (46, 127, 225, 134), (47, 136, 216, 112), (47, 112, 215, 137), (47, 137, 222, 125), (47, 125, 223, 136), (48, 144, 222, 179), (48, 179, 185, 181), (48, 181, 229, 144), (49, 182, 200, 180), (49, 180, 228, 145), (49, 145, 235, 182), (50, 146, 227, 129), (50, 129, 226, 147), (50, 147, 233, 142), (50, 142, 234, 146), (51, 148, 225, 127), (51, 127, 224, 149), (51, 149, 231, 140), (51, 140, 232, 148), (52, 150, 223, 125), (52, 125, 222, 144), (52, 144, 229, 138), (52, 138, 230, 150), (53, 145, 228, 130), (53, 130, 227, 146), (53, 146, 234, 143), (53, 143, 235, 145), (54, 147, 226, 128), (54, 128, 225, 148), (54, 148, 232, 141), (54, 141, 233, 147), (55, 149, 224, 126), (55, 126, 223, 150), (55, 150, 230, 139), (55, 139, 231, 149), (56, 155, 234, 142), (56, 142, 233, 156), (56, 156, 239, 153), (56, 153, 240, 155), (57, 183, 232, 140), (57, 140, 231, 157), (57, 157, 238, 162), (57, 162, 184, 183), (58, 158, 230, 138), (58, 138, 229, 159), (58, 159, 236, 151), (58, 151, 237, 158), (59, 160, 235, 143), (59, 143, 234, 155), (59, 155, 240, 154), (59, 154, 241, 160), (60, 156, 233, 141), (60, 141, 232, 183), (60, 183, 184, 163), (60, 163, 239, 156), (61, 157, 231, 139), (61, 139, 230, 158), (61, 158, 237, 152), (61, 152, 238, 157), (62, 159, 229, 181), (62, 181, 185, 161), (62, 161, 236, 159), (63, 164, 200, 182), (63, 182, 235, 160), (63, 160, 241, 164), (362, 361, 254, 255), (355, 354, 247, 248), (363, 362, 255, 256), (356, 355, 248, 249), (242, 363, 256, 257), (357, 356, 249, 250), (350, 304, 243), (303, 242, 257), (358, 357, 250, 251), (351, 350, 243, 244), (359, 358, 251, 252), (352, 351, 244, 245), (360, 359, 252, 253), (353, 352, 245, 246), (361, 360, 253, 254), (354, 353, 246, 247), (246, 245, 260, 261), (254, 253, 268, 269), (247, 246, 261, 262), (255, 254, 269, 270), (248, 247, 262, 263), (256, 255, 270, 271), (249, 248, 263, 264), (257, 256, 271, 272), (250, 249, 264, 265), (243, 304, 258), (303, 257, 272), (251, 250, 265, 266), (244, 243, 258, 259), (252, 251, 266, 267), (245, 244, 259, 260), (253, 252, 267, 268), (265, 264, 279, 280), (258, 304, 273), (303, 272, 287), (266, 265, 280, 281), (259, 258, 273, 274), (267, 266, 281, 282), (260, 259, 274, 275), (268, 267, 282, 283), (261, 260, 275, 276), (269, 268, 283, 284), (262, 261, 276, 277), (270, 269, 284, 285), (263, 262, 277, 278), (271, 270, 285, 286), (264, 263, 278, 279), (272, 271, 286, 287), (284, 283, 298, 299), (277, 276, 291, 292), (285, 284, 299, 300), (278, 277, 292, 293), (286, 285, 300, 301), (279, 278, 293, 294), (287, 286, 301, 302), (280, 279, 294, 295), (273, 304, 288), (303, 287, 302), (281, 280, 295, 296), (274, 273, 288, 289), (282, 281, 296, 297), (275, 274, 289, 290), (283, 282, 297, 298), (276, 275, 290, 291), (303, 302, 319), (296, 295, 312, 313), (289, 288, 305, 306), (297, 296, 313, 314), (290, 289, 306, 307), (298, 297, 314, 315), (291, 290, 307, 308), (299, 298, 315, 316), (292, 291, 308, 309), (300, 299, 316, 317), (293, 292, 309, 310), (301, 300, 317, 318), (294, 293, 310, 311), (302, 301, 318, 319), (295, 294, 311, 312), (288, 304, 305), (317, 316, 331, 332), (310, 309, 324, 325), (318, 317, 332, 333), (311, 310, 325, 326), (319, 318, 333, 334), (312, 311, 326, 327), (305, 304, 320), (303, 319, 334), (313, 312, 327, 328), (306, 305, 320, 321), (314, 313, 328, 329), (307, 306, 321, 322), (315, 314, 329, 330), (308, 307, 322, 323), (316, 315, 330, 331), (309, 308, 323, 324), (321, 320, 335, 336), (329, 328, 343, 344), (322, 321, 336, 337), (330, 329, 344, 345), (323, 322, 337, 338), (331, 330, 345, 346), (324, 323, 338, 339), (332, 331, 346, 347), (325, 324, 339, 340), (333, 332, 347, 348), (326, 325, 340, 341), (334, 333, 348, 349), (327, 326, 341, 342), (320, 304, 335), (303, 334, 349), (328, 327, 342, 343), (340, 339, 354, 355), (348, 347, 362, 363), (341, 340, 355, 356), (349, 348, 363, 242), (342, 341, 356, 357), (335, 304, 350), (303, 349, 242), (343, 342, 357, 358), (336, 335, 350, 351), (344, 343, 358, 359), (337, 336, 351, 352), (345, 344, 359, 360), (338, 337, 352, 353), (346, 345, 360, 361), (339, 338, 353, 354), (347, 346, 361, 362)])
me_sphere_002.polygons.foreach_set('use_smooth', [True] * 368)
me_sphere_002.polygons.foreach_set('material_index', [0, 0, 0, 0, 0, 0, 0, 0, 0, 0, 0, 0, 0, 0, 0, 0, 0, 0, 0, 0, 0, 0, 0, 0, 0, 0, 0, 0, 0, 0, 0, 0, 0, 0, 0, 0, 0, 0, 0, 0, 0, 0, 0, 0, 0, 0, 0, 0, 0, 0, 0, 0, 0, 0, 0, 0, 0, 0, 0, 0, 0, 0, 0, 0, 0, 0, 0, 0, 0, 0, 0, 0, 0, 0, 0, 0, 0, 0, 0, 0, 0, 0, 0, 0, 0, 0, 0, 0, 0, 0, 0, 0, 0, 0, 0, 0, 0, 0, 0, 0, 0, 0, 0, 0, 0, 0, 0, 0, 0, 0, 0, 0, 0, 0, 0, 0, 0, 0, 0, 0, 0, 0, 0, 0, 0, 0, 0, 0, 0, 0, 0, 0, 0, 0, 0, 0, 0, 0, 0, 0, 0, 0, 0, 0, 0, 0, 0, 0, 0, 0, 0, 0, 0, 0, 0, 0, 0, 0, 0, 0, 0, 0, 0, 0, 0, 0, 0, 0, 0, 0, 0, 0, 0, 0, 0, 0, 0, 0, 0, 0, 0, 0, 0, 0, 0, 0, 0, 0, 0, 0, 0, 0, 0, 0, 0, 0, 0, 0, 0, 0, 0, 0, 0, 0, 0, 0, 0, 0, 0, 0, 0, 0, 0, 0, 0, 0, 0, 0, 0, 0, 0, 0, 0, 0, 0, 0, 0, 0, 0, 0, 0, 0, 0, 0, 0, 0, 0, 0, 0, 0, 1, 1, 1, 1, 1, 1, 1, 1, 1, 1, 1, 1, 1, 1, 1, 1, 1, 1, 1, 1, 1, 1, 1, 1, 1, 1, 1, 1, 1, 1, 1, 1, 1, 1, 1, 1, 1, 1, 1, 1, 1, 1, 1, 1, 1, 1, 1, 1, 1, 1, 1, 1, 1, 1, 1, 1, 1, 1, 1, 1, 1, 1, 1, 1, 1, 1, 1, 1, 1, 1, 1, 1, 1, 1, 1, 1, 1, 1, 1, 1, 1, 1, 1, 1, 1, 1, 1, 1, 1, 1, 1, 1, 1, 1, 1, 1, 1, 1, 1, 1, 1, 1, 1, 1, 1, 1, 1, 1, 1, 1, 1, 1, 1, 1, 1, 1, 1, 1, 1, 1, 1, 1, 1, 1, 1, 1, 1, 1])
me_sphere_002.materials.append(mat_material_001)
me_sphere_002.materials.append(mat_material_002)
me_sphere_002.use_remesh_preserve_volume = False
me_sphere_002.use_remesh_preserve_attributes = False
me_sphere_002.use_mirror_vertex_groups = False
me_sphere_002.update()
me_cylinder = bpy.data.meshes.new('Cylinder')
me_cylinder.from_pydata([(0.1296, 0.2153, 0.7413), (0.3227, 0.07788, 0.7414), (0.3402, -0.09587, 0.7415), (0.1471, -0.293, 0.7416), (0.1274, -0.4216, -0.803), (0.228, -0.7357, -0.5017), (0.2524, -0.7769, -0.1492), (0.2489, -0.7188, 0.05055), (0.1996, -0.5523, 0.4129), (0.3234, -0.1848, -0.803), (0.558, -0.3037, -0.5016), (0.6068, -0.3152, -0.1492), (0.5998, -0.2862, 0.05073), (0.5011, -0.2063, 0.413), (0.3234, 0.1019, -0.803), (0.558, 0.2373, -0.5015), (0.6068, 0.2607, -0.1492), (0.5998, 0.2441, 0.05095), (0.5011, 0.1558, 0.4132), (0.1274, 0.2901, -0.803), (0.228, 0.6009, -0.5014), (0.08532, 0.7649, 0.03995), (0.1996, 0.4436, 0.4132), (0.3755, 0.6169, -0.1492), (0.2312, 0.5498, 0.2178), (0.5645, -0.2519, 0.2174), (0.5645, 0.2017, 0.2176), (0.2312, -0.6502, 0.2172), (0.6138, 0.2656, -0.3348), (0.2559, -0.8124, -0.335), (0.315, 0.6511, -0.3348), (0.6138, -0.3339, -0.3349), (0.1716, -0.3941, 0.6422), (0.1541, 0.3027, 0.6414), (0.4101, -0.1397, 0.6419), (0.3926, 0.1115, 0.6416), (0.1716, -0.4662, 0.5376), (0.1716, 0.3671, 0.5371), (0.4451, -0.1701, 0.5375), (0.4451, 0.1318, 0.5373), (0.05944, 0.1612, 1.008), (0.1722, 0.03662, 0.954), (0.1722, -0.03945, 0.954), (0.09458, 0.1323, 0.8532), (0.2387, 0.04553, 0.8533), (0.2387, -0.05022, 0.8534), (0.09458, -0.1739, 0.8536), (0.2462, 1.021, -0.1304), (0.128, 0.849, 0.0114), (0.2462, 0.8061, -0.144), (0.1182, 0.882, -0.2994), (0.128, 1.281, -0.02285), (0.1182, 1.09, -0.2558), (0.128, 1.054, -0.005022), (0.128, 1.477, -0.0388), (0.2462, 1.248, -0.1114), (0.1182, 1.317, -0.2), (0.1231, 1.586, -0.07083), (0.2462, 1.444, -0.08584), (0.1182, 1.513, -0.1329), (0.3129, 0.6081, 0.05111), (0.07882, 0.7998, -0.3284), (0.1051, 0.3303, 0.9776), (0.1322, 0.1519, 0.961), (0.07312, 0.189, 0.9175), (0.04867, 0.5429, 0.9615), (0.04585, 0.3396, 1.019), (0.05953, 0.3673, 0.9384), (0.08334, 0.5058, 0.9961), (0.03499, 0.5151, 1.033), (0.02715, 0.7937, 1.032), (0.06434, 0.6786, 1.018), (0.02507, 0.6829, 1.048), (0.03917, 0.7157, 0.9895), (0.0322, -0.03758, -1.0), (0.07233, -0.07376, -0.9568), (0.03937, -0.07888, -0.9784), (0.1045, -0.02356, -0.9785), (0.03937, 0.009434, -0.9785), (0.06516, -0.04845, -0.9785), (0.01602, -0.06066, -0.9999), (0.03937, -0.1185, -0.9784), (0.06604, -0.327, 0.9397), (0.07611, -0.1869, 0.9183), (0.1382, -0.139, 0.9623), (0.06212, -0.1623, 1.01), (0.0999, -0.4756, 0.9998), (0.1181, -0.279, 0.9802), (0.05204, -0.3023, 1.024), (0.08405, -0.6957, 1.017), (0.04295, -0.499, 1.04), (0.05695, -0.5236, 0.963), (0.03795, -0.8409, 1.025), (0.03521, -0.7252, 1.05), (0.04921, -0.7436, 0.9862), (0.07225, 0.038, 1.004), (0.07209, -0.05438, 1.003), (-0.1296, 0.2153, 0.7413), (-0.3227, 0.07788, 0.7414), (-0.3402, -0.09587, 0.7415), (-0.1471, -0.293, 0.7416), (-0.1274, -0.4216, -0.803), (-0.228, -0.7357, -0.5017), (-0.2524, -0.7769, -0.1492), (-0.2489, -0.7188, 0.05055), (-0.1996, -0.5523, 0.4129), (-0.3234, -0.1848, -0.803), (-0.558, -0.3037, -0.5016), (-0.6068, -0.3152, -0.1492), (-0.5998, -0.2862, 0.05073), (-0.5011, -0.2063, 0.413), (-0.3234, 0.1019, -0.803), (-0.558, 0.2373, -0.5015), (-0.6068, 0.2607, -0.1492), (-0.5998, 0.2441, 0.05095), (-0.5011, 0.1558, 0.4132), (-0.1274, 0.2901, -0.803), (-0.228, 0.6009, -0.5014), (-0.08532, 0.7649, 0.03995), (-0.1996, 0.4436, 0.4132), (-0.3755, 0.6169, -0.1492), (-0.2312, 0.5498, 0.2178), (-0.5645, -0.2519, 0.2174), (-0.5645, 0.2017, 0.2176), (-0.2312, -0.6502, 0.2172), (-0.6138, 0.2656, -0.3348), (-0.2559, -0.8124, -0.335), (-0.315, 0.6511, -0.3348), (-0.6138, -0.3339, -0.3349), (-0.1716, -0.3941, 0.6422), (-0.1541, 0.3027, 0.6414), (-0.4101, -0.1397, 0.6419), (-0.3926, 0.1115, 0.6416), (-0.1716, -0.4662, 0.5376), (-0.1716, 0.3671, 0.5371), (-0.4451, -0.1701, 0.5375), (-0.4451, 0.1318, 0.5373), (-0.05944, 0.1612, 1.008), (-0.1722, 0.03662, 0.954), (-0.1722, -0.03945, 0.954), (-0.09458, 0.1323, 0.8532), (-0.2387, 0.04553, 0.8533), (-0.2387, -0.05022, 0.8534), (-0.09458, -0.1739, 0.8536), (-0.2462, 1.021, -0.1304), (-0.128, 0.849, 0.0114), (-0.2462, 0.8061, -0.144), (-0.1182, 0.882, -0.2994), (-0.128, 1.281, -0.02285), (-0.1182, 1.09, -0.2558), (-0.128, 1.054, -0.005022), (-0.128, 1.477, -0.0388), (-0.2462, 1.248, -0.1114), (-0.1182, 1.317, -0.2), (-0.1231, 1.586, -0.07083), (-0.2462, 1.444, -0.08584), (-0.1182, 1.513, -0.1329), (-0.3129, 0.6081, 0.05111), (-0.07882, 0.7998, -0.3284), (-0.1051, 0.3303, 0.9776), (-0.1322, 0.1519, 0.961), (-0.07312, 0.189, 0.9175), (-0.04867, 0.5429, 0.9615), (-0.04585, 0.3396, 1.019), (-0.05953, 0.3673, 0.9384), (-0.08334, 0.5058, 0.9961), (-0.03499, 0.5151, 1.033), (-0.02715, 0.7937, 1.032), (-0.06434, 0.6786, 1.018), (-0.02507, 0.6829, 1.048), (-0.03917, 0.7157, 0.9895), (-0.0322, -0.03758, -1.0), (-0.07233, -0.07376, -0.9568), (-0.03937, -0.07888, -0.9784), (-0.1045, -0.02356, -0.9785), (-0.03937, 0.009434, -0.9785), (-0.06516, -0.04845, -0.9785), (-0.01602, -0.06066, -0.9999), (-0.03937, -0.1185, -0.9784), (-0.06604, -0.327, 0.9397), (-0.07611, -0.1869, 0.9183), (-0.1382, -0.139, 0.9623), (-0.06212, -0.1623, 1.01), (-0.0999, -0.4756, 0.9998), (-0.1181, -0.279, 0.9802), (-0.05204, -0.3023, 1.024), (-0.08405, -0.6957, 1.017), (-0.04295, -0.499, 1.04), (-0.05695, -0.5236, 0.963), (-0.03795, -0.8409, 1.025), (-0.03521, -0.7252, 1.05), (-0.04921, -0.7436, 0.9862), (-0.07225, 0.038, 1.004), (-0.07209, -0.05438, 1.003), (0.06905, 0.09767, -0.9238), (0.06638, 0.09107, 1.005), (0.2401, 0.2114, -0.803), (0.1793, 0.01534, -0.9238), (0.1332, 0.03598, 0.9894), (0.3577, -0.03228, -0.803), (0.1713, -0.111, -0.9184), (0.1332, -0.04482, 0.9893), (0.2401, -0.3249, -0.803), (0.06905, -0.2227, -0.9237), (0.06685, -0.1053, 1.005), (0.0, -0.4592, -0.803), (0.0, 0.3217, -0.803), (0.0, 0.8166, -0.3316), (0.0, 0.6231, 0.2178), (0.0, 0.3426, 0.6413), (0.2426, 0.1512, 0.7413), (0.3747, 0.3056, 0.4132), (0.4771, 0.4572, 0.05104), (0.498, 0.4801, -0.1492), (0.4245, 0.4469, -0.5014), (0.3588, -0.004498, 0.7414), (0.5521, -0.01263, 0.4131), (0.6508, -0.01052, 0.05085), (0.6578, -0.01362, -0.1492), (0.609, -0.01658, -0.5015), (0.2689, -0.1931, 0.7415), (0.3747, -0.396, 0.413), (0.4611, -0.5374, 0.05063), (0.4672, -0.5882, -0.1492), (0.4245, -0.5635, -0.5016), (0.0, -0.3436, 0.7416), (0.0, -0.6222, 0.4129), (0.0, -0.7921, 0.05052), (0.0, -0.8501, -0.1492), (0.0, -0.7999, -0.5017), (0.1889, -0.6233, -0.6508), (0.255, -0.808, -0.279), (0.2498, -0.7401, -0.01591), (0.2145, -0.5982, 0.333), (0.1725, -0.3543, 0.688), (0.4714, -0.2605, -0.6507), (0.612, -0.331, -0.2789), (0.6016, -0.2968, -0.01586), (0.531, -0.2267, 0.333), (0.3891, -0.1226, 0.6879), (0.4714, 0.1909, -0.6507), (0.612, 0.266, -0.2789), (0.6016, 0.2525, -0.01581), (0.531, 0.1733, 0.3331), (0.3629, 0.09899, 0.6878), (0.1889, 0.4901, -0.6507), (0.3597, 0.6345, -0.2789), (0.3606, 0.6056, -0.01577), (0.2145, 0.4894, 0.3332), (0.1462, 0.2677, 0.6877), (0.1084, 0.8179, -0.3149), (0.1173, 0.7862, 0.02158), (0.2785, 0.7119, -0.1479), (0.4302, 0.3896, 0.2177), (0.4302, -0.4774, 0.2173), (0.0, 0.7831, 0.04556), (0.6155, -0.01254, 0.2175), (0.0, -0.7234, 0.2172), (0.2605, 0.5982, 0.1096), (0.591, -0.2742, 0.109), (0.591, 0.2292, 0.1093), (0.2445, -0.6949, 0.1088), (0.0, 0.664, -0.5014), (0.6648, -0.01709, -0.3349), (0.0, -0.8847, -0.335), (0.4881, 0.4947, -0.3348), (0.4733, -0.6205, -0.335), (0.5998, 0.2569, -0.386), (0.2489, -0.7888, -0.3863), (0.2637, 0.6465, -0.3859), (0.5998, -0.3246, -0.3861), (0.4393, -0.007046, 0.6417), (0.0, 0.4189, 0.5371), (0.0, -0.4514, 0.6423), (0.2908, 0.2151, 0.6415), (0.317, -0.2732, 0.6421), (0.1646, -0.4266, 0.5951), (0.1602, 0.3321, 0.5939), (0.4224, -0.1534, 0.5947), (0.418, 0.1207, 0.5942), (0.4961, -0.009588, 0.5374), (0.0, -0.5292, 0.5377), (0.0, 0.5096, 0.4133), (0.3258, 0.2565, 0.5372), (0.3258, -0.3292, 0.5376), (0.1856, -0.5094, 0.4752), (0.1856, 0.4052, 0.4754), (0.4731, -0.1882, 0.4753), (0.4731, 0.1437, 0.4753), (0.1847, -0.0007095, 0.954), (0.0, 0.1529, 0.8532), (0.1497, 0.08376, 0.9558), (0.1512, -0.08406, 0.9561), (0.08222, 0.1354, 0.8967), (0.2028, 0.03983, 0.9059), (0.2028, -0.04051, 0.9059), (0.08297, -0.1536, 0.897), (0.2634, -0.001171, 0.8534), (0.0, -0.2106, 0.8536), (0.0, 0.2451, 0.7413), (0.1779, 0.08999, 0.8533), (0.1779, -0.1062, 0.8535), (0.1103, 0.1641, 0.7978), (0.2789, 0.05709, 0.798), (0.2833, -0.06865, 0.7981), (0.1147, -0.2272, 0.7983), (0.1182, 0.9775, -0.2803), (0.128, 0.942, 0.004243), (0.2462, 0.9067, -0.138), (0.0, 0.8806, 0.0114), (0.0, 0.9098, -0.2994), (0.2215, 0.8067, -0.02746), (0.2093, 0.8351, -0.2606), (0.1182, 1.207, -0.2282), (0.128, 1.171, -0.01464), (0.2462, 1.138, -0.1214), (0.2093, 1.048, -0.2244), (0.2215, 1.019, -0.03637), (0.0, 1.115, -0.2558), (0.0, 1.08, -0.005022), (0.1182, 1.419, -0.1689), (0.128, 1.383, -0.03059), (0.2462, 1.35, -0.09974), (0.2215, 1.246, -0.04499), (0.0, 1.307, -0.02285), (0.0, 1.342, -0.2), (0.2093, 1.275, -0.1778), (0.0, 1.611, -0.07083), (0.1194, 1.577, -0.09814), (0.1268, 1.549, -0.05103), (0.2154, 1.525, -0.07458), (0.2215, 1.442, -0.05056), (0.0, 1.503, -0.0388), (0.0, 1.538, -0.1329), (0.2093, 1.472, -0.1211), (0.1635, 0.7073, 0.04835), (0.1576, 0.7482, -0.3332), (0.05231, 0.2452, 1.013), (0.118, 0.2359, 0.9687), (0.06598, 0.2729, 0.9274), (0.107, 0.1523, 0.9946), (0.000639, 0.1745, 1.012), (0.1245, 0.1632, 0.9284), (0.0, 0.2055, 0.9175), (0.04008, 0.4333, 1.026), (0.09351, 0.424, 0.9871), (0.05376, 0.4611, 0.9498), (0.1007, 0.3415, 0.9482), (0.08326, 0.3307, 1.008), (0.000639, 0.3528, 1.022), (0.0, 0.3839, 0.9384), (0.03013, 0.595, 1.04), (0.07384, 0.587, 1.006), (0.04392, 0.624, 0.9744), (0.0, 0.5594, 0.9615), (0.08167, 0.5171, 0.9701), (0.000639, 0.5284, 1.035), (0.06425, 0.5062, 1.023), (0.023, 0.7565, 1.049), (-0.0005236, 0.8118, 1.032), (0.05029, 0.7559, 1.028), (0.03379, 0.7837, 1.008), (-0.0002041, 0.691, 1.05), (0.0, 0.7322, 0.9895), (0.06504, 0.6899, 0.9966), (0.04752, 0.6777, 1.04), (0.07934, -0.05478, -0.9622), (0.0, -0.06424, -0.9568), (0.05528, -0.0877, -0.9622), (0.02991, -0.02039, -0.9948), (0.06638, -0.0346, -0.9948), (0.0, -0.03705, -1.0), (0.04452, -0.04573, -0.9948), (0.0, 0.01463, -0.9785), (0.0, -0.04959, -0.9785), (0.1076, -0.04109, -0.9785), (0.07535, -0.00401, -0.9785), (0.02587, -0.07562, -0.9945), (0.0, -0.06117, -0.9999), (0.02587, -0.06422, -0.9945), (0.05906, -0.09887, -0.9784), (0.0, -0.06879, -0.9784), (0.0, -0.1283, -0.9784), (0.05736, -0.2273, 1.016), (0.1287, -0.204, 0.9709), (0.07136, -0.252, 0.9288), (0.0, -0.2142, 0.9183), (0.0, -0.1707, 1.012), (0.1297, -0.1477, 0.9293), (0.1122, -0.1481, 0.9961), (0.04696, -0.3915, 1.032), (0.1079, -0.3682, 0.9899), (0.06096, -0.4161, 0.9511), (0.1121, -0.2877, 0.9498), (0.0, -0.3542, 0.9397), (0.0, -0.3107, 1.026), (0.09457, -0.2881, 1.011), (0.03928, -0.6139, 1.047), (0.09246, -0.589, 1.009), (0.05327, -0.6369, 0.9749), (0.07867, -0.4847, 1.028), (0.09616, -0.4844, 0.9722), (0.0, -0.5074, 1.042), (0.0, -0.5508, 0.963), (0.03377, -0.8089, 1.046), (0.0007342, -0.8828, 1.025), (0.06808, -0.7837, 1.023), (0.04426, -0.8196, 1.001), (0.06484, -0.7063, 1.041), (0.08234, -0.7044, 0.994), (0.0003671, -0.7482, 1.052), (0.0003671, -0.7981, 0.9862), (0.0, -0.06021, 1.005), (0.0003195, 0.04135, 1.007), (0.07488, -0.007359, 1.003), (-0.06905, 0.09767, -0.9238), (-0.06638, 0.09107, 1.005), (-0.2401, 0.2114, -0.803), (-0.1793, 0.01534, -0.9238), (-0.1332, 0.03598, 0.9894), (-0.3577, -0.03228, -0.803), (-0.1713, -0.111, -0.9184), (-0.1332, -0.04482, 0.9893), (-0.2401, -0.3249, -0.803), (-0.06905, -0.2227, -0.9237), (-0.06685, -0.1053, 1.005), (-0.2426, 0.1512, 0.7413), (-0.3747, 0.3056, 0.4132), (-0.4771, 0.4572, 0.05104), (-0.498, 0.4801, -0.1492), (-0.4245, 0.4469, -0.5014), (-0.3588, -0.004498, 0.7414), (-0.5521, -0.01263, 0.4131), (-0.6508, -0.01052, 0.05085), (-0.6578, -0.01362, -0.1492), (-0.609, -0.01658, -0.5015), (-0.2689, -0.1931, 0.7415), (-0.3747, -0.396, 0.413), (-0.4611, -0.5374, 0.05063), (-0.4672, -0.5882, -0.1492), (-0.4245, -0.5635, -0.5016), (-0.1889, -0.6233, -0.6508), (-0.255, -0.808, -0.279), (-0.2498, -0.7401, -0.01591), (-0.2145, -0.5982, 0.333), (-0.1725, -0.3543, 0.688), (-0.4714, -0.2605, -0.6507), (-0.612, -0.331, -0.2789), (-0.6016, -0.2968, -0.01586), (-0.531, -0.2267, 0.333), (-0.3891, -0.1226, 0.6879), (-0.4714, 0.1909, -0.6507), (-0.612, 0.266, -0.2789), (-0.6016, 0.2525, -0.01581), (-0.531, 0.1733, 0.3331), (-0.3629, 0.09899, 0.6878), (-0.1889, 0.4901, -0.6507), (-0.3597, 0.6345, -0.2789), (-0.3606, 0.6056, -0.01577), (-0.2145, 0.4894, 0.3332), (-0.1462, 0.2677, 0.6877), (-0.1084, 0.8179, -0.3149), (-0.1173, 0.7862, 0.02158), (-0.2785, 0.7119, -0.1479), (-0.4302, 0.3896, 0.2177), (-0.4302, -0.4774, 0.2173), (-0.6155, -0.01254, 0.2175), (-0.2605, 0.5982, 0.1096), (-0.591, -0.2742, 0.109), (-0.591, 0.2292, 0.1093), (-0.2445, -0.6949, 0.1088), (-0.6648, -0.01709, -0.3349), (-0.4881, 0.4947, -0.3348), (-0.4733, -0.6205, -0.335), (-0.5998, 0.2569, -0.386), (-0.2489, -0.7888, -0.3863), (-0.2637, 0.6465, -0.3859), (-0.5998, -0.3246, -0.3861), (-0.4393, -0.007046, 0.6417), (-0.2908, 0.2151, 0.6415), (-0.317, -0.2732, 0.6421), (-0.1646, -0.4266, 0.5951), (-0.1602, 0.3321, 0.5939), (-0.4224, -0.1534, 0.5947), (-0.418, 0.1207, 0.5942), (-0.4961, -0.009588, 0.5374), (-0.3258, 0.2565, 0.5372), (-0.3258, -0.3292, 0.5376), (-0.1856, -0.5094, 0.4752), (-0.1856, 0.4052, 0.4754), (-0.4731, -0.1882, 0.4753), (-0.4731, 0.1437, 0.4753), (-0.1847, -0.0007095, 0.954), (-0.1497, 0.08376, 0.9558), (-0.1512, -0.08406, 0.9561), (-0.08222, 0.1354, 0.8967), (-0.2028, 0.03983, 0.9059), (-0.2028, -0.04051, 0.9059), (-0.08297, -0.1536, 0.897), (-0.2634, -0.001171, 0.8534), (-0.1779, 0.08999, 0.8533), (-0.1779, -0.1062, 0.8535), (-0.1103, 0.1641, 0.7978), (-0.2789, 0.05709, 0.798), (-0.2833, -0.06865, 0.7981), (-0.1147, -0.2272, 0.7983), (-0.1182, 0.9775, -0.2803), (-0.128, 0.942, 0.004243), (-0.2462, 0.9067, -0.138), (-0.2215, 0.8067, -0.02746), (-0.2093, 0.8351, -0.2606), (-0.1182, 1.207, -0.2282), (-0.128, 1.171, -0.01464), (-0.2462, 1.138, -0.1214), (-0.2093, 1.048, -0.2244), (-0.2215, 1.019, -0.03637), (-0.1182, 1.419, -0.1689), (-0.128, 1.383, -0.03059), (-0.2462, 1.35, -0.09974), (-0.2215, 1.246, -0.04499), (-0.2093, 1.275, -0.1778), (-0.1194, 1.577, -0.09814), (-0.1268, 1.549, -0.05103), (-0.2154, 1.525, -0.07458), (-0.2215, 1.442, -0.05056), (-0.2093, 1.472, -0.1211), (-0.1635, 0.7073, 0.04835), (-0.1576, 0.7482, -0.3332), (-0.05231, 0.2452, 1.013), (-0.118, 0.2359, 0.9687), (-0.06598, 0.2729, 0.9274), (-0.107, 0.1523, 0.9946), (-0.000639, 0.1745, 1.012), (-0.1245, 0.1632, 0.9284), (-0.04008, 0.4333, 1.026), (-0.09351, 0.424, 0.9871), (-0.05376, 0.4611, 0.9498), (-0.1007, 0.3415, 0.9482), (-0.08326, 0.3307, 1.008), (-0.000639, 0.3528, 1.022), (-0.03013, 0.595, 1.04), (-0.07384, 0.587, 1.006), (-0.04392, 0.624, 0.9744), (-0.08167, 0.5171, 0.9701), (-0.000639, 0.5284, 1.035), (-0.06425, 0.5062, 1.023), (-0.023, 0.7565, 1.049), (0.0005236, 0.8118, 1.032), (-0.05029, 0.7559, 1.028), (-0.03379, 0.7837, 1.008), (0.0002041, 0.691, 1.05), (-0.06504, 0.6899, 0.9966), (-0.04752, 0.6777, 1.04), (-0.07934, -0.05478, -0.9622), (-0.05528, -0.0877, -0.9622), (-0.02991, -0.02039, -0.9948), (-0.06638, -0.0346, -0.9948), (-0.04452, -0.04573, -0.9948), (-0.1076, -0.04109, -0.9785), (-0.07535, -0.00401, -0.9785), (-0.02587, -0.07562, -0.9945), (-0.02587, -0.06422, -0.9945), (-0.05906, -0.09887, -0.9784), (-0.05736, -0.2273, 1.016), (-0.1287, -0.204, 0.9709), (-0.07136, -0.252, 0.9288), (-0.1297, -0.1477, 0.9293), (-0.1122, -0.1481, 0.9961), (-0.04696, -0.3915, 1.032), (-0.1079, -0.3682, 0.9899), (-0.06096, -0.4161, 0.9511), (-0.1121, -0.2877, 0.9498), (-0.09457, -0.2881, 1.011), (-0.03928, -0.6139, 1.047), (-0.09246, -0.589, 1.009), (-0.05327, -0.6369, 0.9749), (-0.07867, -0.4847, 1.028), (-0.09616, -0.4844, 0.9722), (-0.03377, -0.8089, 1.046), (-0.0007342, -0.8828, 1.025), (-0.06808, -0.7837, 1.023), (-0.04426, -0.8196, 1.001), (-0.06484, -0.7063, 1.041), (-0.08234, -0.7044, 0.994), (-0.0003671, -0.7482, 1.052), (-0.0003671, -0.7981, 0.9862), (-0.0003195, 0.04135, 1.007), (-0.07488, -0.007359, 1.003), (0.0005591, 0.1018, 1.009), (0.1311, 0.06379, -0.9238), (0.1201, 0.08386, 0.9908), (0.1796, -0.04513, -0.9357), (0.1397, -0.003026, 0.9893), (0.1149, -0.1559, -0.9357), (0.1214, -0.09223, 0.991), (0.2735, 0.1907, 0.6878), (0.4009, 0.339, 0.3331), (0.4903, 0.467, -0.01578), (0.498, 0.4911, -0.2789), (0.354, 0.3641, -0.6507), (0.4047, -0.005914, 0.6879), (0.582, -0.01336, 0.3331), (0.6526, -0.01108, -0.01583), (0.663, -0.01626, -0.2789), (0.5183, -0.02029, -0.6507), (0.3128, -0.2419, 0.688), (0.4009, -0.433, 0.333), (0.4626, -0.5561, -0.01589), (0.4718, -0.6157, -0.279), (0.354, -0.4786, -0.6507), (0.2274, 0.7424, -0.2898), (0.2391, 0.7099, -0.00476), (0.4574, 0.4361, 0.1095), (0.4534, -0.5165, 0.1089), (0.642, -0.01124, 0.1092), (0.6508, -0.01693, -0.3861), (0.4648, 0.4828, -0.3859), (0.4611, -0.603, -0.3862), (0.4679, -0.008177, 0.5944), (0.3048, 0.2339, 0.5941), (0.3113, -0.2984, 0.5949), (0.5241, -0.01113, 0.4753), (0.3503, 0.281, 0.4754), (0.3503, -0.3626, 0.4752), (0.2219, -0.0001704, 0.9059), (0.154, 0.0906, 0.9081), (0.1548, -0.09051, 0.9082), (0.3091, -0.002888, 0.798), (0.2076, 0.1124, 0.7979), (0.2142, -0.1426, 0.7982), (0.2093, 0.9345, -0.2447), (0.2215, 0.9054, -0.03133), (0.2093, 1.166, -0.2015), (0.2215, 1.136, -0.04134), (0.2093, 1.377, -0.1516), (0.2215, 1.348, -0.04788), (0.1877, 1.528, -0.09843), (0.1953, 1.506, -0.05658), (0.09455, 0.2362, 1.0), (0.000639, 0.2584, 1.016), (0.112, 0.2471, 0.9378), (0.07315, 0.4244, 1.015), (0.000639, 0.4466, 1.028), (0.09057, 0.4353, 0.9591), (0.05591, 0.587, 1.03), (0.0004282, 0.6069, 1.042), (0.07336, 0.5982, 0.9822), (0.04074, 0.7339, 1.041), (-0.0007055, 0.7646, 1.05), (0.05176, 0.7478, 1.01), (0.05672, -0.02048, -0.9905), (0.07467, -0.04179, -0.9905), (0.03871, -0.07742, -0.9903), (0.1039, -0.2131, 1.003), (0.1214, -0.2127, 0.9394), (0.08569, -0.3773, 1.02), (0.1032, -0.3769, 0.9608), (0.07216, -0.5985, 1.036), (0.08966, -0.5977, 0.9835), (0.0006424, -0.8398, 1.046), (0.05662, -0.7704, 1.039), (0.0006424, -0.871, 1.001), (0.0675, -0.7723, 1.005), (0.0, 0.111, -0.9238), (-0.0005591, 0.1018, 1.009), (-0.1311, 0.06379, -0.9238), (-0.1201, 0.08386, 0.9908), (-0.1796, -0.04513, -0.9357), (-0.1397, -0.003026, 0.9893), (-0.1149, -0.1559, -0.9357), (-0.1214, -0.09223, 0.991), (0.0, -0.2435, -0.9237), (0.0, -0.113, 1.007), (9.313e-10, 0.5413, -0.6507), (-4.657e-10, 0.8447, -0.3157), (0.0, 0.8169, 0.02299), (-9.313e-10, 0.5609, 0.3332), (0.0, 0.3025, 0.6877), (-0.2735, 0.1907, 0.6878), (-0.4009, 0.339, 0.3331), (-0.4903, 0.467, -0.01578), (-0.498, 0.4911, -0.2789), (-0.354, 0.3641, -0.6507), (-0.4047, -0.005914, 0.6879), (-0.582, -0.01336, 0.3331), (-0.6526, -0.01108, -0.01583), (-0.663, -0.01626, -0.2789), (-0.5183, -0.02029, -0.6507), (-0.3128, -0.2419, 0.688), (-0.4009, -0.433, 0.333), (-0.4626, -0.5561, -0.01589), (-0.4718, -0.6157, -0.279), (-0.354, -0.4786, -0.6507), (0.0, -0.4088, 0.6881), (-9.313e-10, -0.6706, 0.3329), (9.313e-10, -0.8134, -0.01591), (0.0, -0.8809, -0.279), (9.313e-10, -0.6772, -0.6508), (-0.2274, 0.7424, -0.2898), (-0.2391, 0.7099, -0.00476), (-0.4574, 0.4361, 0.1095), (-0.4534, -0.5165, 0.1089), (-8.278e-10, 0.7215, 0.08963), (-0.642, -0.01124, 0.1092), (0.0, -0.7681, 0.1087), (-8.278e-10, 0.7652, -0.3644), (-0.6508, -0.01693, -0.3861), (0.0, -0.8586, -0.3863), (-0.4648, 0.4828, -0.3859), (-0.4611, -0.603, -0.3862), (-0.4679, -0.008177, 0.5944), (0.0, 0.3774, 0.5938), (0.0, -0.4864, 0.5952), (-0.3048, 0.2339, 0.5941), (-0.3113, -0.2984, 0.5949), (-0.5241, -0.01113, 0.4753), (0.0, -0.5758, 0.4752), (0.0, 0.4641, 0.4754), (-0.3503, 0.281, 0.4754), (-0.3503, -0.3626, 0.4752), (-0.2219, -0.0001704, 0.9059), (4.657e-10, -0.1832, 0.897), (-4.657e-10, 0.153, 0.8967), (-0.154, 0.0906, 0.9081), (-0.1548, -0.09051, 0.9082), (-0.3091, -0.002888, 0.798), (0.0, -0.2721, 0.7984), (0.0, 0.189, 0.7978), (-0.2076, 0.1124, 0.7979), (-0.2142, -0.1426, 0.7982), (0.0, 1.003, -0.2803), (0.0, 0.9698, 0.004243), (-0.2093, 0.9345, -0.2447), (-0.2215, 0.9054, -0.03133), (0.0, 1.232, -0.2282), (0.0, 1.198, -0.01464), (-0.2093, 1.166, -0.2015), (-0.2215, 1.136, -0.04134), (0.0, 1.444, -0.1689), (0.0, 1.409, -0.03059), (-0.2093, 1.377, -0.1516), (-0.2215, 1.348, -0.04788), (-4.657e-10, 1.601, -0.09814), (9.313e-10, 1.576, -0.05103), (-0.1877, 1.528, -0.09843), (-0.1953, 1.506, -0.05658), (-0.09455, 0.2362, 1.0), (-0.000639, 0.2584, 1.016), (-4.657e-10, 0.2895, 0.9274), (-0.112, 0.2471, 0.9378), (-0.07315, 0.4244, 1.015), (-0.000639, 0.4466, 1.028), (-2.328e-10, 0.4776, 0.9498), (-0.09057, 0.4353, 0.9591), (-0.05591, 0.587, 1.03), (-0.0004282, 0.6069, 1.042), (-2.328e-10, 0.6405, 0.9744), (-0.07336, 0.5982, 0.9822), (-0.04074, 0.7339, 1.041), (0.0007055, 0.7646, 1.05), (0.0, 0.8288, 1.019), (-0.05176, 0.7478, 1.01), (0.0, -0.05325, -0.9622), (0.0, -0.07271, -0.9622), (0.0, -0.01786, -0.9948), (-0.05672, -0.02048, -0.9905), (-0.07467, -0.04179, -0.9905), (0.0, -0.04646, -0.9948), (-0.03871, -0.07742, -0.9903), (0.0, -0.07893, -0.9945), (0.0, -0.06184, -0.9945), (0.0, -0.2357, 1.018), (-0.1039, -0.2131, 1.003), (0.0, -0.2792, 0.9288), (-0.1214, -0.2127, 0.9394), (2.328e-10, -0.3999, 1.034), (-0.08569, -0.3773, 1.02), (-2.328e-10, -0.4434, 0.9511), (-0.1032, -0.3769, 0.9608), (0.0, -0.6903, 1.052), (-0.07216, -0.5985, 1.036), (0.0, -0.7464, 0.9807), (-0.08966, -0.5977, 0.9835), (-0.0006424, -0.8398, 1.046), (-0.05662, -0.7704, 1.039), (-0.0006424, -0.871, 1.001), (-0.0675, -0.7723, 1.005), (0.0, 0.01415, 1.006), (-0.1824, 0.1333, -0.8669), (0.1761, 0.1248, -0.8739), (-0.07899, 0.1305, -0.9032), (0.07689, 0.1235, -0.9076), (-0.1454, 0.1006, 0.9571), (-0.1415, 0.08379, 0.9655), (-0.1249, 0.162, 0.9281), (0.1414, 0.08379, 0.9656), (0.1453, 0.1007, 0.9571)], [], [(0, 249, 677, 299), (0, 299, 727, 302), (0, 302, 628, 210), (0, 210, 595, 249), (1, 244, 595, 210), (1, 210, 628, 303), (1, 303, 627, 215), (1, 215, 600, 244), (2, 239, 600, 215), (2, 215, 627, 304), (2, 304, 629, 220), (2, 220, 605, 239), (3, 234, 605, 220), (3, 220, 629, 305), (3, 305, 726, 225), (3, 225, 693, 234), (4, 203, 593, 202), (4, 202, 609, 230), (4, 230, 697, 205), (4, 205, 671, 203), (5, 230, 609, 224), (5, 224, 617, 268), (5, 268, 707, 229), (5, 229, 697, 230), (6, 231, 608, 223), (6, 223, 607, 232), (6, 232, 695, 228), (6, 228, 696, 231), (7, 232, 607, 222), (7, 222, 613, 261), (7, 261, 704, 227), (7, 227, 695, 232), (8, 233, 606, 221), (8, 221, 623, 285), (8, 285, 716, 226), (8, 226, 694, 233), (9, 200, 591, 199), (9, 199, 604, 235), (9, 235, 609, 202), (9, 202, 593, 200), (10, 235, 604, 219), (10, 219, 615, 270), (10, 270, 617, 224), (10, 224, 609, 235), (11, 236, 603, 218), (11, 218, 602, 237), (11, 237, 607, 223), (11, 223, 608, 236), (12, 237, 602, 217), (12, 217, 614, 259), (12, 259, 613, 222), (12, 222, 607, 237), (13, 238, 601, 216), (13, 216, 621, 287), (13, 287, 623, 221), (13, 221, 606, 238), (14, 197, 589, 789), (14, 196, 599, 240), (14, 240, 604, 199), (14, 199, 591, 197), (15, 240, 599, 214), (15, 214, 616, 267), (15, 267, 615, 219), (15, 219, 604, 240), (16, 241, 598, 213), (16, 213, 597, 242), (16, 242, 602, 218), (16, 218, 603, 241), (17, 242, 597, 212), (17, 212, 612, 260), (17, 260, 614, 217), (17, 217, 602, 242), (18, 243, 596, 211), (18, 211, 622, 288), (18, 288, 621, 216), (18, 216, 601, 243), (19, 791, 663, 206), (19, 206, 673, 245), (19, 245, 599, 196), (19, 196, 789, 791), (20, 245, 673, 262), (20, 262, 705, 269), (20, 269, 616, 214), (20, 214, 599, 245), (21, 251, 675, 255), (21, 255, 702, 335), (21, 335, 611, 251), (22, 248, 676, 282), (22, 282, 717, 286), (22, 286, 622, 211), (22, 211, 596, 248), (23, 246, 610, 252), (23, 252, 611, 247), (23, 247, 597, 213), (23, 213, 598, 246), (24, 253, 612, 258), (24, 258, 702, 208), (24, 208, 676, 248), (24, 248, 596, 253), (25, 254, 613, 259), (25, 259, 614, 256), (25, 256, 601, 238), (25, 238, 606, 254), (26, 256, 614, 260), (26, 260, 612, 253), (26, 253, 596, 243), (26, 243, 601, 256), (27, 257, 704, 261), (27, 261, 613, 254), (27, 254, 606, 233), (27, 233, 694, 257), (28, 263, 615, 267), (28, 267, 616, 265), (28, 265, 598, 241), (28, 241, 603, 263), (29, 264, 707, 268), (29, 268, 617, 266), (29, 266, 608, 231), (29, 231, 696, 264), (30, 265, 616, 269), (30, 269, 705, 336), (30, 336, 610, 246), (30, 246, 598, 265), (31, 266, 617, 270), (31, 270, 615, 263), (31, 263, 603, 236), (31, 236, 608, 266), (32, 273, 712, 276), (32, 276, 620, 275), (32, 275, 605, 234), (32, 234, 693, 273), (33, 274, 619, 277), (33, 277, 711, 209), (33, 209, 677, 249), (33, 249, 595, 274), (34, 275, 620, 278), (34, 278, 618, 271), (34, 271, 600, 239), (34, 239, 605, 275), (35, 271, 618, 279), (35, 279, 619, 274), (35, 274, 595, 244), (35, 244, 600, 271), (36, 281, 716, 285), (36, 285, 623, 284), (36, 284, 620, 276), (36, 276, 712, 281), (37, 283, 622, 286), (37, 286, 717, 272), (37, 272, 711, 277), (37, 277, 619, 283), (38, 284, 623, 287), (38, 287, 621, 280), (38, 280, 618, 278), (38, 278, 620, 284), (39, 280, 621, 288), (39, 288, 622, 283), (39, 283, 619, 279), (39, 279, 618, 280), (40, 341, 588, 195), (40, 195, 590, 340), (40, 340, 638, 337), (40, 337, 639, 341), (41, 289, 624, 294), (41, 294, 625, 291), (41, 291, 795, 198), (41, 198, 592, 289), (42, 292, 626, 295), (42, 295, 624, 289), (42, 289, 592, 201), (42, 201, 594, 292), (43, 300, 628, 302), (43, 302, 727, 290), (43, 290, 722, 293), (43, 293, 625, 300), (44, 297, 627, 303), (44, 303, 628, 300), (44, 300, 625, 294), (44, 294, 624, 297), (45, 301, 629, 304), (45, 304, 627, 297), (45, 297, 624, 295), (45, 295, 626, 301), (46, 298, 726, 305), (46, 305, 629, 301), (46, 301, 626, 296), (46, 296, 721, 298), (47, 317, 631, 308), (47, 308, 630, 316), (47, 316, 632, 315), (47, 315, 633, 317), (48, 309, 675, 251), (48, 251, 611, 311), (48, 311, 631, 307), (48, 307, 731, 309), (49, 311, 611, 252), (49, 252, 610, 312), (49, 312, 630, 308), (49, 308, 631, 311), (50, 312, 610, 250), (50, 250, 674, 310), (50, 310, 730, 306), (50, 306, 630, 312), (51, 324, 735, 314), (51, 314, 633, 323), (51, 323, 635, 321), (51, 321, 739, 324), (52, 316, 630, 306), (52, 306, 730, 318), (52, 318, 734, 313), (52, 313, 632, 316), (53, 319, 731, 307), (53, 307, 631, 317), (53, 317, 633, 314), (53, 314, 735, 319), (54, 332, 739, 321), (54, 321, 635, 331), (54, 331, 637, 329), (54, 329, 743, 332), (55, 323, 633, 315), (55, 315, 632, 326), (55, 326, 634, 322), (55, 322, 635, 323), (56, 326, 632, 313), (56, 313, 734, 325), (56, 325, 738, 320), (56, 320, 634, 326), (57, 328, 742, 327), (57, 327, 743, 329), (57, 329, 637, 330), (57, 330, 636, 328), (58, 331, 635, 322), (58, 322, 634, 334), (58, 334, 636, 330), (58, 330, 637, 331), (59, 334, 634, 320), (59, 320, 738, 333), (59, 333, 742, 328), (59, 328, 636, 334), (60, 247, 611, 335), (60, 335, 702, 258), (60, 258, 612, 212), (60, 212, 597, 247), (61, 250, 610, 336), (61, 336, 705, 207), (61, 207, 674, 250), (62, 348, 638, 338), (62, 338, 640, 347), (62, 347, 643, 345), (62, 345, 641, 348), (63, 340, 590, 795, 796), (63, 796, 342), (63, 342, 640, 338), (63, 338, 638, 340), (64, 342, 625, 293), (64, 293, 722, 343), (64, 343, 748, 339), (64, 339, 640, 342), (65, 355, 643, 346), (65, 346, 752, 354), (65, 354, 756, 353), (65, 353, 646, 355), (66, 349, 639, 337), (66, 337, 638, 348), (66, 348, 641, 344), (66, 344, 642, 349), (67, 347, 640, 339), (67, 339, 748, 350), (67, 350, 752, 346), (67, 346, 643, 347), (68, 357, 641, 345), (68, 345, 643, 355), (68, 355, 646, 352), (68, 352, 644, 357), (69, 356, 642, 344), (69, 344, 641, 357), (69, 357, 644, 351), (69, 351, 645, 356), (70, 360, 649, 361), (70, 361, 760, 359), (70, 359, 648, 358), (70, 358, 647, 360), (71, 365, 644, 352), (71, 352, 646, 364), (71, 364, 649, 360), (71, 360, 647, 365), (72, 362, 645, 351), (72, 351, 644, 365), (72, 365, 647, 358), (72, 358, 648, 362), (73, 364, 646, 353), (73, 353, 756, 363), (73, 363, 760, 361), (73, 361, 649, 364), (74, 371, 764, 369), (74, 369, 650, 370), (74, 370, 651, 372), (74, 372, 767, 371), (75, 367, 762, 366), (75, 366, 591, 200), (75, 200, 593, 368), (75, 368, 763, 367), (76, 381, 763, 368), (76, 368, 593, 380), (76, 380, 652, 379), (76, 379, 770, 381), (77, 376, 589, 197), (77, 197, 591, 375), (77, 375, 651, 370), (77, 370, 650, 376), (78, 373, 663, 194), (78, 194, 589, 376), (78, 376, 650, 369), (78, 369, 764, 373), (79, 375, 591, 366), (79, 366, 762, 374), (79, 374, 767, 372), (79, 372, 651, 375), (80, 378, 770, 379), (80, 379, 652, 377), (80, 377, 769, 378), (81, 380, 593, 203), (81, 203, 671, 382), (81, 382, 769, 377), (81, 377, 652, 380), (82, 394, 773, 385), (82, 385, 654, 393), (82, 393, 656, 392), (82, 392, 777, 394), (83, 386, 721, 296), (83, 296, 626, 388), (83, 388, 654, 385), (83, 385, 773, 386), (84, 388, 626, 292), (84, 292, 594, 389), (84, 389, 653, 384), (84, 384, 654, 388), (85, 389, 594, 204), (85, 204, 672, 387), (85, 387, 771, 383), (85, 383, 653, 389), (86, 401, 656, 391), (86, 391, 655, 400), (86, 400, 657, 398), (86, 398, 658, 401), (87, 393, 654, 384), (87, 384, 653, 396), (87, 396, 655, 391), (87, 391, 656, 393), (88, 396, 653, 383), (88, 383, 771, 395), (88, 395, 775, 390), (88, 390, 655, 396), (89, 409, 658, 398), (89, 398, 657, 408), (89, 408, 660, 406), (89, 406, 662, 409), (90, 400, 655, 390), (90, 390, 775, 402), (90, 402, 779, 397), (90, 397, 657, 400), (91, 403, 777, 392), (91, 392, 656, 401), (91, 401, 658, 399), (91, 399, 781, 403), (92, 405, 661, 407), (92, 407, 662, 406), (92, 406, 660, 404), (92, 404, 659, 405), (93, 408, 657, 397), (93, 397, 779, 410), (93, 410, 659, 404), (93, 404, 660, 408), (94, 411, 781, 399), (94, 399, 658, 409), (94, 409, 662, 407), (94, 407, 661, 411), (95, 198, 590, 195), (95, 195, 588, 413), (95, 413, 787, 414), (95, 414, 592, 198), (96, 201, 592, 414), (96, 414, 787, 412), (96, 412, 672, 204), (96, 204, 594, 201), (97, 299, 677, 460), (97, 460, 678, 426), (97, 426, 728, 502), (97, 502, 727, 299), (98, 426, 678, 455), (98, 455, 683, 431), (98, 431, 725, 503), (98, 503, 728, 426), (99, 431, 683, 450), (99, 450, 688, 436), (99, 436, 729, 504), (99, 504, 725, 431), (100, 436, 688, 445), (100, 445, 693, 225), (100, 225, 726, 505), (100, 505, 729, 436), (101, 423, 669, 424), (101, 424, 671, 205), (101, 205, 697, 441), (101, 441, 692, 423), (102, 440, 692, 441), (102, 441, 697, 229), (102, 229, 707, 475), (102, 475, 709, 440), (103, 439, 691, 442), (103, 442, 696, 228), (103, 228, 695, 443), (103, 443, 690, 439), (104, 438, 690, 443), (104, 443, 695, 227), (104, 227, 704, 470), (104, 470, 701, 438), (105, 437, 689, 444), (105, 444, 694, 226), (105, 226, 716, 488), (105, 488, 719, 437), (106, 420, 667, 421), (106, 421, 669, 423), (106, 423, 692, 446), (106, 446, 687, 420), (107, 435, 687, 446), (107, 446, 692, 440), (107, 440, 709, 477), (107, 477, 706, 435), (108, 434, 686, 447), (108, 447, 691, 439), (108, 439, 690, 448), (108, 448, 685, 434), (109, 433, 685, 448), (109, 448, 690, 438), (109, 438, 701, 468), (109, 468, 703, 433), (110, 432, 684, 449), (110, 449, 689, 437), (110, 437, 719, 490), (110, 490, 715, 432), (111, 417, 788), (111, 418, 667, 420), (111, 420, 687, 451), (111, 451, 682, 417), (112, 430, 682, 451), (112, 451, 687, 435), (112, 435, 706, 474), (112, 474, 708, 430), (113, 429, 681, 452), (113, 452, 686, 434), (113, 434, 685, 453), (113, 453, 680, 429), (114, 428, 680, 453), (114, 453, 685, 433), (114, 433, 703, 469), (114, 469, 700, 428), (115, 427, 679, 454), (115, 454, 684, 432), (115, 432, 715, 491), (115, 491, 718, 427), (116, 206, 663, 790), (116, 790, 788, 417), (116, 417, 682, 456), (116, 456, 673, 206), (117, 262, 673, 456), (117, 456, 682, 430), (117, 430, 708, 476), (117, 476, 705, 262), (118, 255, 675, 462), (118, 462, 699, 526), (118, 526, 702, 255), (119, 282, 676, 459), (119, 459, 679, 427), (119, 427, 718, 489), (119, 489, 717, 282), (120, 463, 698, 457), (120, 457, 681, 429), (120, 429, 680, 458), (120, 458, 699, 463), (121, 467, 700, 464), (121, 464, 679, 459), (121, 459, 676, 208), (121, 208, 702, 467), (122, 468, 701, 465), (122, 465, 689, 449), (122, 449, 684, 466), (122, 466, 703, 468), (123, 469, 703, 466), (123, 466, 684, 454), (123, 454, 679, 464), (123, 464, 700, 469), (124, 470, 704, 257), (124, 257, 694, 444), (124, 444, 689, 465), (124, 465, 701, 470), (125, 474, 706, 471), (125, 471, 686, 452), (125, 452, 681, 472), (125, 472, 708, 474), (126, 475, 707, 264), (126, 264, 696, 442), (126, 442, 691, 473), (126, 473, 709, 475), (127, 476, 708, 472), (127, 472, 681, 457), (127, 457, 698, 527), (127, 527, 705, 476), (128, 477, 709, 473), (128, 473, 691, 447), (128, 447, 686, 471), (128, 471, 706, 477), (129, 481, 712, 273), (129, 273, 693, 445), (129, 445, 688, 480), (129, 480, 714, 481), (130, 482, 713, 479), (130, 479, 678, 460), (130, 460, 677, 209), (130, 209, 711, 482), (131, 483, 714, 480), (131, 480, 688, 450), (131, 450, 683, 478), (131, 478, 710, 483), (132, 484, 710, 478), (132, 478, 683, 455), (132, 455, 678, 479), (132, 479, 713, 484), (133, 488, 716, 281), (133, 281, 712, 481), (133, 481, 714, 487), (133, 487, 719, 488), (134, 489, 718, 486), (134, 486, 713, 482), (134, 482, 711, 272), (134, 272, 717, 489), (135, 490, 719, 487), (135, 487, 714, 483), (135, 483, 710, 485), (135, 485, 715, 490), (136, 491, 715, 485), (136, 485, 710, 484), (136, 484, 713, 486), (136, 486, 718, 491), (137, 416, 664, 532), (137, 532, 747, 528), (137, 528, 746, 531), (137, 531, 666, 416), (138, 496, 720, 492), (138, 492, 668, 419), (138, 419, 793, 493), (138, 493, 723, 496), (139, 497, 724, 494), (139, 494, 670, 422), (139, 422, 668, 492), (139, 492, 720, 497), (140, 502, 728, 500), (140, 500, 723, 495), (140, 495, 722, 290), (140, 290, 727, 502), (141, 503, 725, 499), (141, 499, 720, 496), (141, 496, 723, 500), (141, 500, 728, 503), (142, 504, 729, 501), (142, 501, 724, 497), (142, 497, 720, 499), (142, 499, 725, 504), (143, 505, 726, 298), (143, 298, 721, 498), (143, 498, 724, 501), (143, 501, 729, 505), (144, 508, 733, 515), (144, 515, 737, 513), (144, 513, 736, 514), (144, 514, 732, 508), (145, 462, 675, 309), (145, 309, 731, 507), (145, 507, 733, 509), (145, 509, 699, 462), (146, 463, 699, 509), (146, 509, 733, 508), (146, 508, 732, 510), (146, 510, 698, 463), (147, 461, 698, 510), (147, 510, 732, 506), (147, 506, 730, 310), (147, 310, 674, 461), (148, 512, 735, 324), (148, 324, 739, 517), (148, 517, 741, 519), (148, 519, 737, 512), (149, 506, 732, 514), (149, 514, 736, 511), (149, 511, 734, 318), (149, 318, 730, 506), (150, 507, 731, 319), (150, 319, 735, 512), (150, 512, 737, 515), (150, 515, 733, 507), (151, 517, 739, 332), (151, 332, 743, 522), (151, 522, 745, 524), (151, 524, 741, 517), (152, 513, 737, 519), (152, 519, 741, 518), (152, 518, 740, 520), (152, 520, 736, 513), (153, 511, 736, 520), (153, 520, 740, 516), (153, 516, 738, 325), (153, 325, 734, 511), (154, 327, 742, 521), (154, 521, 744, 523), (154, 523, 745, 522), (154, 522, 743, 327), (155, 518, 741, 524), (155, 524, 745, 523), (155, 523, 744, 525), (155, 525, 740, 518), (156, 516, 740, 525), (156, 525, 744, 521), (156, 521, 742, 333), (156, 333, 738, 516), (157, 526, 699, 458), (157, 458, 680, 428), (157, 428, 700, 467), (157, 467, 702, 526), (158, 527, 698, 461), (158, 461, 674, 207), (158, 207, 705, 527), (159, 529, 746, 538), (159, 538, 750, 535), (159, 535, 753, 537), (159, 537, 749, 529), (160, 792, 793, 666, 531), (160, 531, 746, 529), (160, 529, 749, 533), (160, 533, 794, 792), (161, 495, 723, 794), (161, 533, 749, 530), (161, 530, 748, 343), (161, 343, 722, 495), (162, 536, 753, 543), (162, 543, 757, 542), (162, 542, 756, 354), (162, 354, 752, 536), (163, 528, 747, 539), (163, 539, 751, 534), (163, 534, 750, 538), (163, 538, 746, 528), (164, 530, 749, 537), (164, 537, 753, 536), (164, 536, 752, 350), (164, 350, 748, 530), (165, 535, 750, 545), (165, 545, 754, 541), (165, 541, 757, 543), (165, 543, 753, 535), (166, 534, 751, 544), (166, 544, 755, 540), (166, 540, 754, 545), (166, 545, 750, 534), (167, 549, 761, 548), (167, 548, 758, 546), (167, 546, 759, 547), (167, 547, 760, 549), (168, 541, 754, 552), (168, 552, 758, 548), (168, 548, 761, 551), (168, 551, 757, 541), (169, 540, 755, 550), (169, 550, 759, 546), (169, 546, 758, 552), (169, 552, 754, 540), (170, 542, 757, 551), (170, 551, 761, 549), (170, 549, 760, 363), (170, 363, 756, 542), (171, 555, 764, 371), (171, 371, 767, 557), (171, 557, 766, 556), (171, 556, 765, 555), (172, 553, 762, 367), (172, 367, 763, 554), (172, 554, 669, 421), (172, 421, 667, 553), (173, 554, 763, 381), (173, 381, 770, 561), (173, 561, 768, 562), (173, 562, 669, 554), (174, 418, 665, 559), (174, 559, 765, 556), (174, 556, 766, 558), (174, 558, 667, 418), (175, 415, 663, 373), (175, 373, 764, 555), (175, 555, 765, 559), (175, 559, 665, 415), (176, 553, 667, 558), (176, 558, 766, 557), (176, 557, 767, 374), (176, 374, 762, 553), (177, 561, 770, 378), (177, 378, 769, 560), (177, 560, 768, 561), (178, 424, 669, 562), (178, 562, 768, 560), (178, 560, 769, 382), (178, 382, 671, 424), (179, 565, 773, 394), (179, 394, 777, 570), (179, 570, 778, 571), (179, 571, 774, 565), (180, 498, 721, 386), (180, 386, 773, 565), (180, 565, 774, 566), (180, 566, 724, 498), (181, 494, 724, 566), (181, 566, 774, 564), (181, 564, 772, 567), (181, 567, 670, 494), (182, 425, 670, 567), (182, 567, 772, 563), (182, 563, 771, 387), (182, 387, 672, 425), (183, 569, 778, 577), (183, 577, 782, 574), (183, 574, 780, 576), (183, 576, 776, 569), (184, 564, 774, 571), (184, 571, 778, 569), (184, 569, 776, 572), (184, 572, 772, 564), (185, 563, 772, 572), (185, 572, 776, 568), (185, 568, 775, 395), (185, 395, 771, 563), (186, 574, 782, 583), (186, 583, 786, 580), (186, 580, 784, 582), (186, 582, 780, 574), (187, 568, 776, 576), (187, 576, 780, 573), (187, 573, 779, 402), (187, 402, 775, 568), (188, 570, 777, 403), (188, 403, 781, 575), (188, 575, 782, 577), (188, 577, 778, 570), (189, 581, 785, 579), (189, 579, 783, 578), (189, 578, 784, 580), (189, 580, 786, 581), (190, 573, 780, 582), (190, 582, 784, 578), (190, 578, 783, 584), (190, 584, 779, 573), (191, 575, 781, 585), (191, 585, 785, 581), (191, 581, 786, 583), (191, 583, 782, 575), (192, 416, 666, 419), (192, 419, 668, 587), (192, 587, 787, 586), (192, 586, 664, 416), (193, 587, 668, 422), (193, 422, 670, 425), (193, 425, 672, 412), (193, 412, 787, 587), (663, 791, 194), (789, 196, 14), (790, 663, 415), (788, 665, 418, 111), (788, 790, 415, 665), (791, 789, 589, 194), (794, 533, 161), (793, 419, 666), (792, 794, 723, 493), (793, 792, 493), (198, 795, 590), (796, 795, 291), (342, 796, 291, 625)])
me_cylinder.polygons.foreach_set('use_smooth', [True] * 783)
me_cylinder.polygons.foreach_set('material_index', [1, 1, 1, 1, 1, 1, 0, 0, 0, 0, 0, 0, 0, 0, 0, 0, 0, 0, 0, 0, 0, 0, 0, 0, 0, 0, 0, 0, 0, 0, 0, 0, 0, 0, 0, 0, 0, 0, 0, 0, 0, 0, 0, 0, 0, 0, 0, 0, 0, 0, 0, 0, 0, 0, 0, 0, 0, 1, 0, 0, 1, 1, 0, 0, 1, 1, 0, 0, 1, 1, 0, 0, 1, 1, 0, 0, 1, 1, 1, 1, 1, 1, 1, 1, 1, 1, 1, 1, 1, 1, 1, 1, 1, 1, 1, 1, 1, 1, 1, 0, 0, 0, 0, 0, 1, 1, 0, 0, 0, 0, 0, 0, 1, 1, 0, 0, 0, 0, 0, 1, 1, 1, 1, 0, 0, 0, 0, 0, 0, 0, 0, 1, 1, 1, 1, 0, 0, 0, 0, 0, 1, 1, 0, 0, 0, 0, 0, 1, 1, 1, 1, 0, 0, 0, 0, 0, 1, 1, 0, 0, 0, 0, 0, 0, 1, 1, 0, 0, 0, 0, 0, 1, 1, 1, 1, 0, 1, 1, 0, 0, 0, 0, 0, 0, 0, 0, 0, 1, 1, 1, 1, 1, 1, 1, 0, 1, 1, 1, 1, 1, 1, 1, 1, 1, 1, 1, 1, 1, 1, 1, 1, 1, 1, 1, 1, 0, 1, 1, 1, 1, 1, 1, 1, 1, 1, 1, 1, 1, 1, 1, 1, 1, 1, 1, 1, 1, 1, 1, 1, 1, 1, 1, 1, 1, 1, 1, 0, 0, 0, 0, 0, 0, 0, 0, 1, 1, 0, 0, 0, 0, 0, 0, 0, 0, 0, 0, 0, 0, 0, 0, 0, 0, 0, 0, 0, 0, 0, 0, 0, 0, 0, 0, 0, 0, 0, 0, 0, 0, 0, 0, 0, 0, 0, 0, 0, 0, 0, 0, 0, 0, 0, 0, 0, 0, 0, 0, 0, 0, 0, 0, 0, 0, 0, 0, 0, 0, 0, 0, 0, 0, 0, 0, 0, 0, 0, 0, 0, 0, 0, 0, 0, 0, 0, 0, 0, 0, 0, 0, 0, 0, 0, 0, 0, 0, 0, 0, 0, 0, 0, 0, 0, 0, 0, 0, 0, 0, 0, 0, 0, 0, 0, 0, 0, 0, 0, 0, 0, 0, 0, 0, 0, 0, 0, 0, 0, 0, 0, 0, 0, 0, 0, 0, 0, 0, 0, 1, 1, 1, 1, 1, 0, 0, 1, 0, 0, 0, 0, 0, 0, 0, 0, 0, 0, 0, 0, 0, 0, 0, 0, 0, 0, 0, 0, 0, 0, 0, 0, 0, 0, 0, 0, 0, 0, 0, 0, 0, 0, 0, 0, 0, 0, 0, 0, 0, 0, 0, 0, 0, 0, 0, 0, 1, 0, 0, 1, 1, 0, 0, 1, 1, 0, 0, 1, 1, 0, 0, 1, 1, 0, 0, 1, 1, 1, 1, 1, 1, 1, 1, 1, 1, 1, 1, 1, 1, 1, 1, 1, 1, 1, 1, 1, 1, 1, 1, 0, 0, 0, 0, 0, 0, 1, 1, 0, 0, 0, 0, 0, 0, 1, 1, 0, 0, 0, 0, 1, 1, 1, 1, 0, 0, 0, 0, 0, 0, 0, 0, 1, 1, 1, 1, 0, 0, 0, 0, 0, 0, 1, 1, 0, 0, 0, 0, 1, 1, 1, 1, 0, 0, 0, 0, 0, 0, 1, 1, 0, 0, 0, 0, 0, 0, 1, 1, 0, 0, 0, 0, 1, 1, 1, 1, 0, 0, 1, 1, 0, 0, 0, 0, 0, 0, 0, 0, 1, 1, 1, 1, 1, 1, 1, 1, 1, 1, 1, 1, 1, 1, 1, 1, 1, 1, 1, 1, 1, 1, 1, 1, 1, 1, 1, 1, 1, 1, 1, 1, 1, 1, 1, 1, 1, 1, 1, 1, 1, 1, 1, 1, 1, 1, 1, 1, 1, 1, 1, 1, 1, 1, 1, 1, 1, 1, 1, 0, 0, 0, 0, 0, 0, 0, 0, 1, 0, 0, 1, 0, 0, 0, 0, 0, 0, 0, 0, 0, 0, 0, 0, 0, 0, 0, 0, 0, 0, 0, 0, 0, 0, 0, 0, 0, 0, 0, 0, 0, 0, 0, 0, 0, 0, 0, 0, 0, 0, 0, 0, 0, 0, 0, 0, 0, 0, 0, 0, 0, 0, 0, 0, 0, 0, 0, 0, 0, 0, 0, 0, 0, 0, 0, 0, 0, 0, 0, 0, 0, 0, 0, 0, 0, 0, 0, 0, 0, 0, 0, 0, 0, 0, 0, 0, 0, 0, 0, 0, 0, 0, 0, 0, 0, 0, 0, 0, 0, 0, 0, 0, 0, 0, 0, 0, 0, 0, 0, 0, 0, 0, 0, 0, 0, 0, 0, 0, 0, 0, 0, 0, 0, 0, 0, 0, 0, 0, 0, 0, 1, 0, 0, 0, 0, 0, 0, 1, 1, 0, 1, 1])
me_cylinder.materials.append(mat_material_003)
me_cylinder.materials.append(mat_material_005)
me_cylinder.use_remesh_preserve_volume = False
me_cylinder.use_remesh_preserve_attributes = False
me_cylinder.use_mirror_vertex_groups = False
me_cylinder.update()

# ---- objects
ob_eye_001 = bpy.data.objects.new('eye.001', me_sphere_003)
ob_eye = bpy.data.objects.new('eye', me_sphere_002)
ob_cylinder = bpy.data.objects.new('Cylinder', me_cylinder)

# ---- transforms, parenting, visibility, modifiers, constraints
ob_eye_001.location = (0.2333, 3.79, -0.1496)
ob_eye_001.rotation_euler = (1.571, -0.0, 0.1543)
ob_eye_001.scale = (0.0418, 0.1597, 0.1597)
ob_eye_001.lineart.crease_threshold = 0.0
ob_eye.location = (-0.2326, 3.79, -0.1496)
ob_eye.rotation_euler = (1.571, 0.0, 2.997)
ob_eye.scale = (0.0418, 0.1597, 0.1597)
ob_eye.lineart.crease_threshold = 0.0
ob_cylinder.location = (0.0, 0.3664, -0.1151)
ob_cylinder.rotation_euler = (1.571, -0.0, 0.0)
ob_cylinder.scale = (0.6152, 0.6152, 4.427)
ob_cylinder.lineart.crease_threshold = 0.0

# ---- collection membership
col_collection_1.objects.link(ob_eye_001)
col_collection_1.objects.link(ob_eye)
col_collection_1.objects.link(ob_cylinder)

# ---- scene / render settings (as saved in the file)
scene.frame_start = 1; scene.frame_end = 250; scene.frame_set(1)
scene.render.engine = 'BLENDER_EEVEE_NEXT'
scene.render.resolution_percentage = 50
scene.render.dither_intensity = 0.0
scene.cycles.use_denoising = False
scene.cycles.samples = 128
scene.cycles.sampling_pattern = 'TABULATED_SOBOL'
scene.cycles.use_adaptive_sampling = False
scene.cycles.use_light_tree = False
scene.cycles.blur_glossy = 0.0
scene.cycles.sample_clamp_indirect = 0.0
scene.view_settings.view_transform = 'Standard'
bpy.context.view_layer.update()

# ---- added for rendering (the .blend has no active camera and no usable light): camera, sun
cam_auto = bpy.data.cameras.new('AutoCamera')
cam_auto.lens = 50.0
cam_auto.sensor_width = 36.0
cam_auto.clip_end = 1000.0
ob_auto_camera = bpy.data.objects.new('AutoCamera', cam_auto)
scene.collection.objects.link(ob_auto_camera)
ob_auto_camera.location = (8.55878, -10.0194, 6.95533)
ob_auto_camera.rotation_euler = (1.09748, -7.21219e-08, 0.694738)
scene.camera = ob_auto_camera
light_auto_sun = bpy.data.lights.new('AutoSun', 'SUN')
light_auto_sun.energy = 3.0
light_auto_sun.angle = 0.0523599
ob_auto_sun = bpy.data.objects.new('AutoSun', light_auto_sun)
scene.collection.objects.link(ob_auto_sun)
ob_auto_sun.rotation_euler = (0.872665, 0.174533, 0.523599)
bpy.context.view_layer.update()
